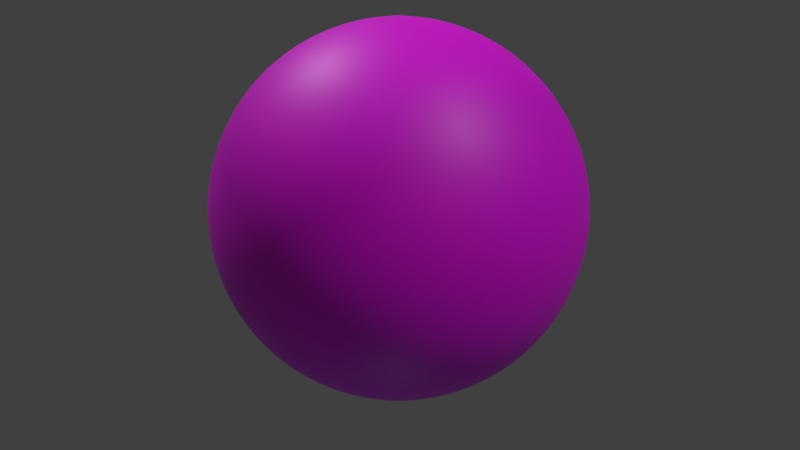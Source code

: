 # Source: planet.blend  (saved by Blender 2.79.0; exported with 4.5.12 LTS)
import bpy
from mathutils import Matrix  # noqa: F401  (used for matrix-valued properties, if any)

bpy.ops.wm.read_factory_settings(use_empty=True)
scene = bpy.context.scene
scene.name = 'Scene'

# ---- collections
col_collection_1 = bpy.data.collections.new('Collection 1'); scene.collection.children.link(col_collection_1)

# ---- images (referenced by path relative to the original .blend; pixels are not part of the script)
import os
ASSET_DIR = os.environ.get("B2B_ASSET_DIR", "")  # directory of the original .blend (textures are referenced by path, not embedded)
HERE = os.path.dirname(os.path.abspath(__file__))  # packed textures are extracted next to this script under _unpacked/

def load_image(name, relpath, width, height, colorspace="sRGB"):
    """Load a texture the original file referenced (path relative to the .blend, or extracted next to this script)."""
    p = next((c for c in (os.path.join(HERE, relpath), os.path.join(ASSET_DIR, relpath)) if relpath and os.path.exists(c)), "")
    if p:
        img = bpy.data.images.load(p, check_existing=True)
        img.name = name
    else:  # same state as the original file: an image datablock whose file is absent (Cycles renders it pink)
        img = bpy.data.images.new(name, width, height)
        img.source = "FILE"
        img.filepath = "//" + (relpath or name)
    img.colorspace_settings.name = colorspace
    return img
img_2k_mercury_jpg = load_image('2k_mercury.jpg', '2k_mercury.jpg', 1024, 1024, 'sRGB')

# ---- materials (node trees are filled in below, after node groups)
mat_planet = bpy.data.materials.new('planet')
mat_planet.alpha_threshold = 0.0
mat_planet.roughness = 0.5
mat_planet.line_color = (0.0, 0.0, 0.0, 1.0)

# ---- material node trees
mat_planet.use_nodes = True; mat_planet.node_tree.nodes.clear()
_N = mat_planet.node_tree.nodes; _L = mat_planet.node_tree.links
n0 = _N.new('ShaderNodeTexCoord'); n0.name = 'Texture Coordinate'; n0.location = (-329, 277)
n1 = _N.new('ShaderNodeTexImage'); n1.name = 'Image Texture'; n1.location = (-92, 293)
n1.width = 140
n1.image = img_2k_mercury_jpg
n1.projection = 'SPHERE'
n2 = _N.new('ShaderNodeOutputMaterial'); n2.name = 'Material Output'; n2.location = (685, 225)
n3 = _N.new('ShaderNodeBsdfPrincipled'); n3.name = 'Principled BSDF'; n3.location = (518, 321)
n3.width = 150
n3.subsurface_method = 'BURLEY'
n3.inputs[3].default_value = 1.45
n3.inputs[9].default_value = (1.0, 1.0, 1.0)
n4 = _N.new('ShaderNodeRGBCurve'); n4.name = 'RGB Curves'; n4.location = (178, 265)
_c = n4.mapping.curves[1]
while len(_c.points) > 2: _c.points.remove(_c.points[-1])
_c.points[0].location = (0.0, 0.0); _c.points[0].handle_type = 'AUTO'
_c.points[1].location = (0.49545, 0.49375); _c.points[1].handle_type = 'AUTO'
_p = _c.points.new(1.0, 1.0); _p.handle_type = 'AUTO'
_c = n4.mapping.curves[3]
while len(_c.points) > 2: _c.points.remove(_c.points[-1])
_c.points[0].location = (0.0, 0.0); _c.points[0].handle_type = 'AUTO'
_c.points[1].location = (0.31364, 0.15625); _c.points[1].handle_type = 'AUTO'
_p = _c.points.new(0.61364, 0.73125); _p.handle_type = 'AUTO'
_p = _c.points.new(1.0, 1.0); _p.handle_type = 'AUTO'
n4.mapping.update()
_L.new(n3.outputs[0], n2.inputs[0])
_L.new(n0.outputs[0], n1.inputs[0])
_L.new(n1.outputs[0], n4.inputs[1])
_L.new(n4.outputs[0], n3.inputs[0])
n2.is_active_output = True

# ---- world
world_world = bpy.data.worlds.new('World'); scene.world = world_world
world_world.color = (0.05088, 0.05088, 0.05088)
world_world.use_sun_shadow = False
world_world.sun_shadow_jitter_overblur = 0.0
world_world.cycles.sampling_method = 'MANUAL'

# ---- cameras
cam_camera = bpy.data.cameras.new('Camera')
cam_camera.clip_end = 100.0
cam_camera.lens = 35.0
cam_camera.sensor_width = 32.0
cam_camera.sensor_height = 18.0
cam_camera.display_size = 2.0
cam_camera.dof.focus_distance = 0.0

# ---- lights
light_sun_002 = bpy.data.lights.new('Sun.002', 'SUN')
light_sun_002.color = (0.05549, 0.3894, 0.7357)
light_sun_002.transmission_factor = 0.0
light_sun_002.angle = 0.1993
light_sun_002.energy = 0.1
light_sun_002.shadow_buffer_clip_start = 0.5
light_sun_002.shadow_soft_size = 0.1
light_sun_002.shadow_cascade_max_distance = 1000.0
light_sun_001 = bpy.data.lights.new('Sun.001', 'SUN')
light_sun_001.transmission_factor = 0.0
light_sun_001.angle = 0.1993
light_sun_001.energy = 1.0
light_sun_001.shadow_buffer_clip_start = 0.5
light_sun_001.shadow_soft_size = 0.1
light_sun_001.shadow_cascade_max_distance = 1000.0
light_sun = bpy.data.lights.new('Sun', 'SUN')
light_sun.transmission_factor = 0.0
light_sun.angle = 0.1993
light_sun.energy = 1.0
light_sun.shadow_buffer_clip_start = 0.5
light_sun.shadow_soft_size = 0.1
light_sun.shadow_cascade_max_distance = 1000.0

# ---- meshes
me_sphere_001 = bpy.data.meshes.new('Sphere.001')
me_sphere_001.from_pydata([(0.0, 0.1951, 0.9808), (0.0, 0.3827, 0.9239), (0.0, 0.5556, 0.8315), (0.0, 0.7071, 0.7071), (0.0, 0.8315, 0.5556), (0.0, 0.9239, 0.3827), (0.0, 0.9808, 0.1951), (0.0, 1.0, 7.55e-08), (0.0, 0.9808, -0.1951), (0.0, 0.5556, -0.8315), (0.03806, 0.1913, 0.9808), (0.07466, 0.3753, 0.9239), (0.1084, 0.5449, 0.8315), (0.1379, 0.6935, 0.7071), (0.1622, 0.8155, 0.5556), (0.1802, 0.9061, 0.3827), (0.1913, 0.9619, 0.1951), (0.1951, 0.9808, 7.55e-08), (0.1913, 0.9619, -0.1951), (0.1802, 0.9061, -0.3827), (0.1622, 0.8155, -0.5556), (0.1379, 0.6935, -0.7071), (0.1084, 0.5449, -0.8315), (0.07466, 0.3753, -0.9239), (0.03806, 0.1913, -0.9808), (0.07466, 0.1802, 0.9808), (0.1464, 0.3536, 0.9239), (0.2126, 0.5133, 0.8315), (0.2706, 0.6533, 0.7071), (0.3182, 0.7682, 0.5556), (0.3536, 0.8536, 0.3827), (0.3753, 0.9061, 0.1951), (0.3827, 0.9239, 7.55e-08), (0.3753, 0.9061, -0.1951), (0.3536, 0.8536, -0.3827), (0.3182, 0.7682, -0.5556), (0.2706, 0.6533, -0.7071), (0.2126, 0.5133, -0.8315), (0.1464, 0.3536, -0.9239), (0.07466, 0.1802, -0.9808), (0.1084, 0.1622, 0.9808), (0.2126, 0.3182, 0.9239), (0.3087, 0.4619, 0.8315), (0.3928, 0.5879, 0.7071), (0.4619, 0.6913, 0.5556), (0.5133, 0.7682, 0.3827), (0.5449, 0.8155, 0.1951), (0.5556, 0.8315, 7.55e-08), (0.5449, 0.8155, -0.1951), (0.5133, 0.7682, -0.3827), (0.4619, 0.6913, -0.5556), (0.3928, 0.5879, -0.7071), (0.3087, 0.4619, -0.8315), (0.2126, 0.3182, -0.9239), (0.1084, 0.1622, -0.9808), (0.1379, 0.1379, 0.9808), (0.2706, 0.2706, 0.9239), (0.3928, 0.3928, 0.8315), (0.5, 0.5, 0.7071), (0.5879, 0.5879, 0.5556), (0.6533, 0.6533, 0.3827), (0.6935, 0.6935, 0.1951), (0.7071, 0.7071, 7.55e-08), (0.6935, 0.6935, -0.1951), (0.6533, 0.6533, -0.3827), (0.5879, 0.5879, -0.5556), (0.5, 0.5, -0.7071), (0.3928, 0.3928, -0.8315), (0.2706, 0.2706, -0.9239), (0.1379, 0.1379, -0.9808), (0.1622, 0.1084, 0.9808), (0.3182, 0.2126, 0.9239), (0.4619, 0.3087, 0.8315), (0.5879, 0.3928, 0.7071), (0.6913, 0.4619, 0.5556), (0.7682, 0.5133, 0.3827), (0.8155, 0.5449, 0.1951), (0.8315, 0.5556, 7.55e-08), (0.8155, 0.5449, -0.1951), (0.7682, 0.5133, -0.3827), (0.6913, 0.4619, -0.5556), (0.5879, 0.3928, -0.7071), (0.4619, 0.3087, -0.8315), (0.3182, 0.2126, -0.9239), (0.1622, 0.1084, -0.9808), (0.1802, 0.07466, 0.9808), (0.3536, 0.1464, 0.9239), (0.5133, 0.2126, 0.8315), (0.6533, 0.2706, 0.7071), (0.7682, 0.3182, 0.5556), (0.8536, 0.3536, 0.3827), (0.9061, 0.3753, 0.1951), (0.9239, 0.3827, 7.55e-08), (0.9061, 0.3753, -0.1951), (0.8536, 0.3536, -0.3827), (0.7682, 0.3182, -0.5556), (0.6533, 0.2706, -0.7071), (0.5133, 0.2126, -0.8315), (0.3536, 0.1464, -0.9239), (0.1802, 0.07466, -0.9808), (0.1913, 0.03806, 0.9808), (0.3753, 0.07466, 0.9239), (0.5449, 0.1084, 0.8315), (0.6935, 0.1379, 0.7071), (0.8155, 0.1622, 0.5556), (0.9061, 0.1802, 0.3827), (0.9619, 0.1913, 0.1951), (0.9808, 0.1951, 7.55e-08), (0.9619, 0.1913, -0.1951), (0.9061, 0.1802, -0.3827), (0.8155, 0.1622, -0.5556), (0.6935, 0.1379, -0.7071), (0.5449, 0.1084, -0.8315), (0.3753, 0.07466, -0.9239), (0.1913, 0.03806, -0.9808), (0.1951, -3.266e-07, 0.9808), (0.3827, -3.192e-07, 0.9239), (0.5556, -3.117e-07, 0.8315), (0.7071, -3.192e-07, 0.7071), (0.8315, -3.341e-07, 0.5556), (0.9239, -2.745e-07, 0.3827), (0.9808, -3.937e-07, 0.1951), (1.0, -3.788e-07, 7.55e-08), (0.9808, -3.937e-07, -0.1951), (0.9239, -2.298e-07, -0.3827), (0.8315, -3.341e-07, -0.5556), (0.7071, -3.192e-07, -0.7071), (0.5556, -3.415e-07, -0.8315), (0.3827, -3.043e-07, -0.9239), (0.1951, -3.08e-07, -0.9808), (0.1913, -0.03806, 0.9808), (0.3753, -0.07466, 0.9239), (0.5449, -0.1084, 0.8315), (0.6935, -0.138, 0.7071), (0.8155, -0.1622, 0.5556), (0.9061, -0.1802, 0.3827), (0.9619, -0.1913, 0.1951), (0.9808, -0.1951, 7.55e-08), (0.9619, -0.1913, -0.1951), (0.9061, -0.1802, -0.3827), (0.8155, -0.1622, -0.5556), (0.6935, -0.138, -0.7071), (0.5449, -0.1084, -0.8315), (0.3753, -0.07466, -0.9239), (0.1913, -0.03806, -0.9808), (0.1802, -0.07466, 0.9808), (0.3536, -0.1464, 0.9239), (0.5133, -0.2126, 0.8315), (0.6533, -0.2706, 0.7071), (0.7682, -0.3182, 0.5556), (0.8536, -0.3536, 0.3827), (0.9061, -0.3753, 0.1951), (0.9239, -0.3827, 7.55e-08), (0.9061, -0.3753, -0.1951), (0.8536, -0.3536, -0.3827), (0.7682, -0.3182, -0.5556), (0.6533, -0.2706, -0.7071), (0.5133, -0.2126, -0.8315), (0.3536, -0.1464, -0.9239), (0.1802, -0.07466, -0.9808), (0.1622, -0.1084, 0.9808), (0.3182, -0.2126, 0.9239), (0.4619, -0.3087, 0.8315), (0.5879, -0.3928, 0.7071), (0.6913, -0.4619, 0.5556), (0.7682, -0.5133, 0.3827), (0.8155, -0.5449, 0.1951), (0.8315, -0.5556, 7.55e-08), (0.8155, -0.5449, -0.1951), (0.7682, -0.5133, -0.3827), (0.6913, -0.4619, -0.5556), (0.5879, -0.3928, -0.7071), (0.4619, -0.3087, -0.8315), (0.3182, -0.2126, -0.9239), (0.1622, -0.1084, -0.9808), (0.1379, -0.138, 0.9808), (0.2706, -0.2706, 0.9239), (0.3928, -0.3928, 0.8315), (0.5, -0.5, 0.7071), (0.5879, -0.5879, 0.5556), (0.6533, -0.6533, 0.3827), (0.6935, -0.6935, 0.1951), (0.7071, -0.7071, 7.55e-08), (0.6935, -0.6935, -0.1951), (0.6533, -0.6533, -0.3827), (0.5879, -0.5879, -0.5556), (0.5, -0.5, -0.7071), (0.3928, -0.3928, -0.8315), (0.2706, -0.2706, -0.9239), (0.1379, -0.138, -0.9808), (0.1084, -0.1622, 0.9808), (0.2126, -0.3182, 0.9239), (0.3087, -0.4619, 0.8315), (0.3928, -0.5879, 0.7071), (0.4619, -0.6913, 0.5556), (0.5133, -0.7682, 0.3827), (0.5449, -0.8155, 0.1951), (0.5556, -0.8315, 7.55e-08), (0.5449, -0.8155, -0.1951), (0.5133, -0.7682, -0.3827), (0.4619, -0.6913, -0.5556), (0.3928, -0.5879, -0.7071), (0.3087, -0.4619, -0.8315), (0.2126, -0.3182, -0.9239), (0.1084, -0.1622, -0.9808), (0.0, -3.258e-07, -1.0), (0.07466, -0.1802, 0.9808), (0.1464, -0.3536, 0.9239), (0.2126, -0.5133, 0.8315), (0.2706, -0.6533, 0.7071), (0.3182, -0.7682, 0.5556), (0.3536, -0.8536, 0.3827), (0.3753, -0.9061, 0.1951), (0.3827, -0.9239, 7.55e-08), (0.3753, -0.9061, -0.1951), (0.3536, -0.8536, -0.3827), (0.3182, -0.7682, -0.5556), (0.2706, -0.6533, -0.7071), (0.2126, -0.5133, -0.8315), (0.1464, -0.3536, -0.9239), (0.07466, -0.1802, -0.9808), (0.03806, -0.1913, 0.9808), (0.07466, -0.3753, 0.9239), (0.1084, -0.5449, 0.8315), (0.1379, -0.6935, 0.7071), (0.1622, -0.8155, 0.5556), (0.1802, -0.9061, 0.3827), (0.1913, -0.9619, 0.1951), (0.1951, -0.9808, 7.55e-08), (0.1913, -0.9619, -0.1951), (0.1802, -0.9061, -0.3827), (0.1622, -0.8155, -0.5556), (0.1379, -0.6935, -0.7071), (0.1084, -0.5449, -0.8315), (0.07466, -0.3753, -0.9239), (0.03806, -0.1913, -0.9808), (-7.212e-09, -0.1951, 0.9808), (4.122e-08, -0.3827, 0.9239), (2.632e-08, -0.5556, 0.8315), (-2.584e-08, -0.7071, 0.7071), (-8.544e-08, -0.8315, 0.5556), (6.357e-08, -0.9239, 0.3827), (-8.544e-08, -0.9808, 0.1951), (-1.003e-07, -1.0, 7.55e-08), (-8.544e-08, -0.9808, -0.1951), (6.357e-08, -0.9239, -0.3827), (-8.544e-08, -0.8315, -0.5556), (-2.584e-08, -0.7071, -0.7071), (-1.094e-08, -0.5556, -0.8315), (3.964e-09, -0.3827, -0.9239), (3.964e-09, -0.1951, -0.9808), (-0.03806, -0.1913, 0.9808), (-0.07466, -0.3753, 0.9239), (-0.1084, -0.5449, 0.8315), (-0.1379, -0.6935, 0.7071), (-0.1622, -0.8155, 0.5556), (-0.1802, -0.9061, 0.3827), (-0.1913, -0.9619, 0.1951), (-0.1951, -0.9808, 7.55e-08), (-0.1913, -0.9619, -0.1951), (-0.1802, -0.9061, -0.3827), (-0.1622, -0.8155, -0.5556), (-0.1379, -0.6935, -0.7071), (-0.1084, -0.5449, -0.8315), (-0.07466, -0.3753, -0.9239), (-0.03806, -0.1913, -0.9808), (-0.07466, -0.1802, 0.9808), (-0.1464, -0.3536, 0.9239), (-0.2126, -0.5133, 0.8315), (-0.2706, -0.6533, 0.7071), (-0.3182, -0.7682, 0.5556), (-0.3536, -0.8536, 0.3827), (-0.3753, -0.9061, 0.1951), (-0.3827, -0.9239, 7.55e-08), (-0.3753, -0.9061, -0.1951), (-0.3536, -0.8536, -0.3827), (-0.3182, -0.7682, -0.5556), (-0.2706, -0.6533, -0.7071), (-0.2126, -0.5133, -0.8315), (-0.1464, -0.3536, -0.9239), (-0.07466, -0.1802, -0.9808), (-0.1084, -0.1622, 0.9808), (-0.2126, -0.3182, 0.9239), (-0.3087, -0.4619, 0.8315), (-0.3928, -0.5879, 0.7071), (-0.4619, -0.6913, 0.5556), (-0.5133, -0.7682, 0.3827), (-0.5449, -0.8155, 0.1951), (-0.5556, -0.8315, 7.55e-08), (-0.5449, -0.8155, -0.1951), (-0.5133, -0.7682, -0.3827), (-0.4619, -0.6913, -0.5556), (-0.3928, -0.5879, -0.7071), (-0.3087, -0.4619, -0.8315), (-0.2126, -0.3182, -0.9239), (-0.1084, -0.1622, -0.9808), (-2.304e-07, -5.562e-07, 1.0), (-0.1379, -0.138, 0.9808), (-0.2706, -0.2706, 0.9239), (-0.3928, -0.3928, 0.8315), (-0.5, -0.5, 0.7071), (-0.5879, -0.5879, 0.5556), (-0.6533, -0.6533, 0.3827), (-0.6935, -0.6935, 0.1951), (-0.7071, -0.7071, 7.55e-08), (-0.6935, -0.6935, -0.1951), (-0.6533, -0.6533, -0.3827), (-0.5879, -0.5879, -0.5556), (-0.5, -0.5, -0.7071), (-0.3928, -0.3928, -0.8315), (-0.2706, -0.2706, -0.9239), (-0.1379, -0.1379, -0.9808), (-0.1622, -0.1084, 0.9808), (-0.3182, -0.2126, 0.9239), (-0.4619, -0.3087, 0.8315), (-0.5879, -0.3928, 0.7071), (-0.6913, -0.4619, 0.5556), (-0.7682, -0.5133, 0.3827), (-0.8155, -0.5449, 0.1951), (-0.8315, -0.5556, 7.55e-08), (-0.8155, -0.5449, -0.1951), (-0.7682, -0.5133, -0.3827), (-0.6913, -0.4619, -0.5556), (-0.5879, -0.3928, -0.7071), (-0.4619, -0.3087, -0.8315), (-0.3182, -0.2126, -0.9239), (-0.1622, -0.1084, -0.9808), (-0.1802, -0.07466, 0.9808), (-0.3536, -0.1464, 0.9239), (-0.5133, -0.2126, 0.8315), (-0.6533, -0.2706, 0.7071), (-0.7682, -0.3182, 0.5556), (-0.8536, -0.3536, 0.3827), (-0.9061, -0.3753, 0.1951), (-0.9239, -0.3827, 7.55e-08), (-0.9061, -0.3753, -0.1951), (-0.8536, -0.3536, -0.3827), (-0.7682, -0.3182, -0.5556), (-0.6533, -0.2706, -0.7071), (-0.5133, -0.2126, -0.8315), (-0.3536, -0.1464, -0.9239), (-0.1802, -0.07466, -0.9808), (-0.1913, -0.03806, 0.9808), (-0.3753, -0.07466, 0.9239), (-0.5449, -0.1084, 0.8315), (-0.6935, -0.1379, 0.7071), (-0.8155, -0.1622, 0.5556), (-0.9061, -0.1802, 0.3827), (-0.9619, -0.1913, 0.1951), (-0.9808, -0.1951, 7.55e-08), (-0.9619, -0.1913, -0.1951), (-0.9061, -0.1802, -0.3827), (-0.8155, -0.1622, -0.5556), (-0.6935, -0.1379, -0.7071), (-0.5449, -0.1084, -0.8315), (-0.3753, -0.07466, -0.9239), (-0.1913, -0.03806, -0.9808), (-0.1951, -3.117e-07, 0.9808), (-0.3827, -2.819e-07, 0.9239), (-0.5556, -2.819e-07, 0.8315), (-0.7071, -1.851e-07, 0.7071), (-0.8315, -1.404e-07, 0.5556), (-0.9239, -3.192e-07, 0.3827), (-0.9808, -9.567e-08, 0.1951), (-1.0, -1.404e-07, 7.55e-08), (-0.9808, -9.567e-08, -0.1951), (-0.9239, -3.192e-07, -0.3827), (-0.8315, -1.404e-07, -0.5556), (-0.7071, -1.851e-07, -0.7071), (-0.5556, -2.596e-07, -0.8315), (-0.3827, -2.521e-07, -0.9239), (-0.1951, -3.155e-07, -0.9808), (-0.1913, 0.03806, 0.9808), (-0.3753, 0.07466, 0.9239), (-0.5449, 0.1084, 0.8315), (-0.6935, 0.1379, 0.7071), (-0.8155, 0.1622, 0.5556), (-0.9061, 0.1802, 0.3827), (-0.9619, 0.1913, 0.1951), (-0.9808, 0.1951, 7.55e-08), (-0.9619, 0.1913, -0.1951), (-0.9061, 0.1802, -0.3827), (-0.8155, 0.1622, -0.5556), (-0.6935, 0.1379, -0.7071), (-0.5449, 0.1084, -0.8315), (-0.3753, 0.07466, -0.9239), (-0.1913, 0.03806, -0.9808), (-0.1802, 0.07466, 0.9808), (-0.3536, 0.1464, 0.9239), (-0.5133, 0.2126, 0.8315), (-0.6533, 0.2706, 0.7071), (-0.7682, 0.3182, 0.5556), (-0.8536, 0.3536, 0.3827), (-0.9061, 0.3753, 0.1951), (-0.9239, 0.3827, 7.55e-08), (-0.9061, 0.3753, -0.1951), (-0.8536, 0.3536, -0.3827), (-0.7682, 0.3182, -0.5556), (-0.6533, 0.2706, -0.7071), (-0.5133, 0.2126, -0.8315), (-0.3536, 0.1464, -0.9239), (-0.1802, 0.07466, -0.9808), (-0.1622, 0.1084, 0.9808), (-0.3182, 0.2126, 0.9239), (-0.4619, 0.3087, 0.8315), (-0.5879, 0.3928, 0.7071), (-0.6913, 0.4619, 0.5556), (-0.7682, 0.5133, 0.3827), (-0.8155, 0.5449, 0.1951), (-0.8315, 0.5556, 7.55e-08), (-0.8155, 0.5449, -0.1951), (-0.7682, 0.5133, -0.3827), (-0.6913, 0.4619, -0.5556), (-0.5879, 0.3928, -0.7071), (-0.4619, 0.3087, -0.8315), (-0.3182, 0.2126, -0.9239), (-0.1622, 0.1084, -0.9808), (-0.1379, 0.1379, 0.9808), (-0.2706, 0.2706, 0.9239), (-0.3928, 0.3928, 0.8315), (-0.5, 0.5, 0.7071), (-0.5879, 0.5879, 0.5556), (-0.6533, 0.6533, 0.3827), (-0.6935, 0.6935, 0.1951), (-0.7071, 0.7071, 7.55e-08), (-0.6935, 0.6935, -0.1951), (-0.6533, 0.6533, -0.3827), (-0.5879, 0.5879, -0.5556), (-0.5, 0.5, -0.7071), (-0.3928, 0.3928, -0.8315), (-0.2706, 0.2706, -0.9239), (-0.1379, 0.1379, -0.9808), (-0.1084, 0.1622, 0.9808), (-0.2126, 0.3182, 0.9239), (-0.3087, 0.4619, 0.8315), (-0.3928, 0.5879, 0.7071), (-0.4619, 0.6913, 0.5556), (-0.5133, 0.7682, 0.3827), (-0.5449, 0.8155, 0.1951), (-0.5556, 0.8315, 7.55e-08), (-0.5449, 0.8155, -0.1951), (-0.5133, 0.7682, -0.3827), (-0.4619, 0.6913, -0.5556), (-0.3928, 0.5879, -0.7071), (-0.3087, 0.4619, -0.8315), (-0.2126, 0.3182, -0.9239), (-0.1084, 0.1622, -0.9808), (-0.07466, 0.1802, 0.9808), (-0.1464, 0.3536, 0.9239), (-0.2126, 0.5133, 0.8315), (-0.2706, 0.6533, 0.7071), (-0.3182, 0.7682, 0.5556), (-0.3536, 0.8536, 0.3827), (-0.3753, 0.9061, 0.1951), (-0.3827, 0.9239, 7.55e-08), (-0.3753, 0.9061, -0.1951), (-0.3536, 0.8536, -0.3827), (-0.3182, 0.7682, -0.5556), (-0.2706, 0.6533, -0.7071), (-0.2126, 0.5133, -0.8315), (-0.1464, 0.3536, -0.9239), (-0.07466, 0.1802, -0.9808), (-0.03806, 0.1913, 0.9808), (-0.07466, 0.3753, 0.9239), (-0.1084, 0.5449, 0.8315), (-0.1379, 0.6935, 0.7071), (-0.1622, 0.8155, 0.5556), (-0.1802, 0.9061, 0.3827), (-0.1913, 0.9619, 0.1951), (-0.1951, 0.9808, 7.55e-08), (-0.1913, 0.9619, -0.1951), (-0.1802, 0.9061, -0.3827), (-0.1622, 0.8155, -0.5556), (-0.1379, 0.6935, -0.7071), (-0.1084, 0.5449, -0.8315), (-0.07466, 0.3753, -0.9239), (-0.03806, 0.1913, -0.9808), (6.357e-08, 0.9239, -0.3827), (2.722e-07, 0.8315, -0.5556), (1.53e-07, 0.7071, -0.7071), (7.847e-08, 0.3827, -0.9239), (1.514e-08, 0.1951, -0.9808)], [], [(3, 2, 12, 13), (479, 478, 20, 21), (4, 3, 13, 14), (9, 479, 21, 22), (5, 4, 14, 15), (480, 9, 22, 23), (6, 5, 15, 16), (481, 480, 23, 24), (7, 6, 16, 17), (0, 296, 10), (205, 481, 24), (8, 7, 17, 18), (1, 0, 10, 11), (477, 8, 18, 19), (2, 1, 11, 12), (478, 477, 19, 20), (19, 18, 33, 34), (12, 11, 26, 27), (20, 19, 34, 35), (13, 12, 27, 28), (21, 20, 35, 36), (14, 13, 28, 29), (22, 21, 36, 37), (15, 14, 29, 30), (23, 22, 37, 38), (16, 15, 30, 31), (24, 23, 38, 39), (17, 16, 31, 32), (10, 296, 25), (205, 24, 39), (18, 17, 32, 33), (11, 10, 25, 26), (38, 37, 52, 53), (31, 30, 45, 46), (39, 38, 53, 54), (32, 31, 46, 47), (25, 296, 40), (205, 39, 54), (33, 32, 47, 48), (26, 25, 40, 41), (34, 33, 48, 49), (27, 26, 41, 42), (35, 34, 49, 50), (28, 27, 42, 43), (36, 35, 50, 51), (29, 28, 43, 44), (37, 36, 51, 52), (30, 29, 44, 45), (50, 49, 64, 65), (43, 42, 57, 58), (51, 50, 65, 66), (44, 43, 58, 59), (52, 51, 66, 67), (45, 44, 59, 60), (53, 52, 67, 68), (46, 45, 60, 61), (54, 53, 68, 69), (47, 46, 61, 62), (40, 296, 55), (205, 54, 69), (48, 47, 62, 63), (41, 40, 55, 56), (49, 48, 63, 64), (42, 41, 56, 57), (69, 68, 83, 84), (62, 61, 76, 77), (55, 296, 70), (205, 69, 84), (63, 62, 77, 78), (56, 55, 70, 71), (64, 63, 78, 79), (57, 56, 71, 72), (65, 64, 79, 80), (58, 57, 72, 73), (66, 65, 80, 81), (59, 58, 73, 74), (67, 66, 81, 82), (60, 59, 74, 75), (68, 67, 82, 83), (61, 60, 75, 76), (73, 72, 87, 88), (81, 80, 95, 96), (74, 73, 88, 89), (82, 81, 96, 97), (75, 74, 89, 90), (83, 82, 97, 98), (76, 75, 90, 91), (84, 83, 98, 99), (77, 76, 91, 92), (70, 296, 85), (205, 84, 99), (78, 77, 92, 93), (71, 70, 85, 86), (79, 78, 93, 94), (72, 71, 86, 87), (80, 79, 94, 95), (92, 91, 106, 107), (85, 296, 100), (205, 99, 114), (93, 92, 107, 108), (86, 85, 100, 101), (94, 93, 108, 109), (87, 86, 101, 102), (95, 94, 109, 110), (88, 87, 102, 103), (96, 95, 110, 111), (89, 88, 103, 104), (97, 96, 111, 112), (90, 89, 104, 105), (98, 97, 112, 113), (91, 90, 105, 106), (99, 98, 113, 114), (111, 110, 125, 126), (104, 103, 118, 119), (112, 111, 126, 127), (105, 104, 119, 120), (113, 112, 127, 128), (106, 105, 120, 121), (114, 113, 128, 129), (107, 106, 121, 122), (100, 296, 115), (205, 114, 129), (108, 107, 122, 123), (101, 100, 115, 116), (109, 108, 123, 124), (102, 101, 116, 117), (110, 109, 124, 125), (103, 102, 117, 118), (115, 296, 130), (205, 129, 144), (123, 122, 137, 138), (116, 115, 130, 131), (124, 123, 138, 139), (117, 116, 131, 132), (125, 124, 139, 140), (118, 117, 132, 133), (126, 125, 140, 141), (119, 118, 133, 134), (127, 126, 141, 142), (120, 119, 134, 135), (128, 127, 142, 143), (121, 120, 135, 136), (129, 128, 143, 144), (122, 121, 136, 137), (134, 133, 148, 149), (142, 141, 156, 157), (135, 134, 149, 150), (143, 142, 157, 158), (136, 135, 150, 151), (144, 143, 158, 159), (137, 136, 151, 152), (130, 296, 145), (205, 144, 159), (138, 137, 152, 153), (131, 130, 145, 146), (139, 138, 153, 154), (132, 131, 146, 147), (140, 139, 154, 155), (133, 132, 147, 148), (141, 140, 155, 156), (153, 152, 167, 168), (146, 145, 160, 161), (154, 153, 168, 169), (147, 146, 161, 162), (155, 154, 169, 170), (148, 147, 162, 163), (156, 155, 170, 171), (149, 148, 163, 164), (157, 156, 171, 172), (150, 149, 164, 165), (158, 157, 172, 173), (151, 150, 165, 166), (159, 158, 173, 174), (152, 151, 166, 167), (145, 296, 160), (205, 159, 174), (172, 171, 186, 187), (165, 164, 179, 180), (173, 172, 187, 188), (166, 165, 180, 181), (174, 173, 188, 189), (167, 166, 181, 182), (160, 296, 175), (205, 174, 189), (168, 167, 182, 183), (161, 160, 175, 176), (169, 168, 183, 184), (162, 161, 176, 177), (170, 169, 184, 185), (163, 162, 177, 178), (171, 170, 185, 186), (164, 163, 178, 179), (184, 183, 198, 199), (177, 176, 191, 192), (185, 184, 199, 200), (178, 177, 192, 193), (186, 185, 200, 201), (179, 178, 193, 194), (187, 186, 201, 202), (180, 179, 194, 195), (188, 187, 202, 203), (181, 180, 195, 196), (189, 188, 203, 204), (182, 181, 196, 197), (175, 296, 190), (205, 189, 204), (183, 182, 197, 198), (176, 175, 190, 191), (203, 202, 218, 219), (196, 195, 211, 212), (204, 203, 219, 220), (197, 196, 212, 213), (190, 296, 206), (205, 204, 220), (198, 197, 213, 214), (191, 190, 206, 207), (199, 198, 214, 215), (192, 191, 207, 208), (200, 199, 215, 216), (193, 192, 208, 209), (201, 200, 216, 217), (194, 193, 209, 210), (202, 201, 217, 218), (195, 194, 210, 211), (208, 207, 222, 223), (216, 215, 230, 231), (209, 208, 223, 224), (217, 216, 231, 232), (210, 209, 224, 225), (218, 217, 232, 233), (211, 210, 225, 226), (219, 218, 233, 234), (212, 211, 226, 227), (220, 219, 234, 235), (213, 212, 227, 228), (206, 296, 221), (205, 220, 235), (214, 213, 228, 229), (207, 206, 221, 222), (215, 214, 229, 230), (227, 226, 241, 242), (235, 234, 249, 250), (228, 227, 242, 243), (221, 296, 236), (205, 235, 250), (229, 228, 243, 244), (222, 221, 236, 237), (230, 229, 244, 245), (223, 222, 237, 238), (231, 230, 245, 246), (224, 223, 238, 239), (232, 231, 246, 247), (225, 224, 239, 240), (233, 232, 247, 248), (226, 225, 240, 241), (234, 233, 248, 249), (246, 245, 260, 261), (239, 238, 253, 254), (247, 246, 261, 262), (240, 239, 254, 255), (248, 247, 262, 263), (241, 240, 255, 256), (249, 248, 263, 264), (242, 241, 256, 257), (250, 249, 264, 265), (243, 242, 257, 258), (236, 296, 251), (205, 250, 265), (244, 243, 258, 259), (237, 236, 251, 252), (245, 244, 259, 260), (238, 237, 252, 253), (265, 264, 279, 280), (258, 257, 272, 273), (251, 296, 266), (205, 265, 280), (259, 258, 273, 274), (252, 251, 266, 267), (260, 259, 274, 275), (253, 252, 267, 268), (261, 260, 275, 276), (254, 253, 268, 269), (262, 261, 276, 277), (255, 254, 269, 270), (263, 262, 277, 278), (256, 255, 270, 271), (264, 263, 278, 279), (257, 256, 271, 272), (269, 268, 283, 284), (277, 276, 291, 292), (270, 269, 284, 285), (278, 277, 292, 293), (271, 270, 285, 286), (279, 278, 293, 294), (272, 271, 286, 287), (280, 279, 294, 295), (273, 272, 287, 288), (266, 296, 281), (205, 280, 295), (274, 273, 288, 289), (267, 266, 281, 282), (275, 274, 289, 290), (268, 267, 282, 283), (276, 275, 290, 291), (288, 287, 303, 304), (281, 296, 297), (205, 295, 311), (289, 288, 304, 305), (282, 281, 297, 298), (290, 289, 305, 306), (283, 282, 298, 299), (291, 290, 306, 307), (284, 283, 299, 300), (292, 291, 307, 308), (285, 284, 300, 301), (293, 292, 308, 309), (286, 285, 301, 302), (294, 293, 309, 310), (287, 286, 302, 303), (295, 294, 310, 311), (308, 307, 322, 323), (301, 300, 315, 316), (309, 308, 323, 324), (302, 301, 316, 317), (310, 309, 324, 325), (303, 302, 317, 318), (311, 310, 325, 326), (304, 303, 318, 319), (297, 296, 312), (205, 311, 326), (305, 304, 319, 320), (298, 297, 312, 313), (306, 305, 320, 321), (299, 298, 313, 314), (307, 306, 321, 322), (300, 299, 314, 315), (205, 326, 341), (320, 319, 334, 335), (313, 312, 327, 328), (321, 320, 335, 336), (314, 313, 328, 329), (322, 321, 336, 337), (315, 314, 329, 330), (323, 322, 337, 338), (316, 315, 330, 331), (324, 323, 338, 339), (317, 316, 331, 332), (325, 324, 339, 340), (318, 317, 332, 333), (326, 325, 340, 341), (319, 318, 333, 334), (312, 296, 327), (339, 338, 353, 354), (332, 331, 346, 347), (340, 339, 354, 355), (333, 332, 347, 348), (341, 340, 355, 356), (334, 333, 348, 349), (327, 296, 342), (205, 341, 356), (335, 334, 349, 350), (328, 327, 342, 343), (336, 335, 350, 351), (329, 328, 343, 344), (337, 336, 351, 352), (330, 329, 344, 345), (338, 337, 352, 353), (331, 330, 345, 346), (343, 342, 357, 358), (351, 350, 365, 366), (344, 343, 358, 359), (352, 351, 366, 367), (345, 344, 359, 360), (353, 352, 367, 368), (346, 345, 360, 361), (354, 353, 368, 369), (347, 346, 361, 362), (355, 354, 369, 370), (348, 347, 362, 363), (356, 355, 370, 371), (349, 348, 363, 364), (342, 296, 357), (205, 356, 371), (350, 349, 364, 365), (362, 361, 376, 377), (370, 369, 384, 385), (363, 362, 377, 378), (371, 370, 385, 386), (364, 363, 378, 379), (357, 296, 372), (205, 371, 386), (365, 364, 379, 380), (358, 357, 372, 373), (366, 365, 380, 381), (359, 358, 373, 374), (367, 366, 381, 382), (360, 359, 374, 375), (368, 367, 382, 383), (361, 360, 375, 376), (369, 368, 383, 384), (381, 380, 395, 396), (374, 373, 388, 389), (382, 381, 396, 397), (375, 374, 389, 390), (383, 382, 397, 398), (376, 375, 390, 391), (384, 383, 398, 399), (377, 376, 391, 392), (385, 384, 399, 400), (378, 377, 392, 393), (386, 385, 400, 401), (379, 378, 393, 394), (372, 296, 387), (205, 386, 401), (380, 379, 394, 395), (373, 372, 387, 388), (400, 399, 414, 415), (393, 392, 407, 408), (401, 400, 415, 416), (394, 393, 408, 409), (387, 296, 402), (205, 401, 416), (395, 394, 409, 410), (388, 387, 402, 403), (396, 395, 410, 411), (389, 388, 403, 404), (397, 396, 411, 412), (390, 389, 404, 405), (398, 397, 412, 413), (391, 390, 405, 406), (399, 398, 413, 414), (392, 391, 406, 407), (404, 403, 418, 419), (412, 411, 426, 427), (405, 404, 419, 420), (413, 412, 427, 428), (406, 405, 420, 421), (414, 413, 428, 429), (407, 406, 421, 422), (415, 414, 429, 430), (408, 407, 422, 423), (416, 415, 430, 431), (409, 408, 423, 424), (402, 296, 417), (205, 416, 431), (410, 409, 424, 425), (403, 402, 417, 418), (411, 410, 425, 426), (423, 422, 437, 438), (431, 430, 445, 446), (424, 423, 438, 439), (417, 296, 432), (205, 431, 446), (425, 424, 439, 440), (418, 417, 432, 433), (426, 425, 440, 441), (419, 418, 433, 434), (427, 426, 441, 442), (420, 419, 434, 435), (428, 427, 442, 443), (421, 420, 435, 436), (429, 428, 443, 444), (422, 421, 436, 437), (430, 429, 444, 445), (442, 441, 456, 457), (435, 434, 449, 450), (443, 442, 457, 458), (436, 435, 450, 451), (444, 443, 458, 459), (437, 436, 451, 452), (445, 444, 459, 460), (438, 437, 452, 453), (446, 445, 460, 461), (439, 438, 453, 454), (432, 296, 447), (205, 446, 461), (440, 439, 454, 455), (433, 432, 447, 448), (441, 440, 455, 456), (434, 433, 448, 449), (461, 460, 475, 476), (454, 453, 468, 469), (447, 296, 462), (205, 461, 476), (455, 454, 469, 470), (448, 447, 462, 463), (456, 455, 470, 471), (449, 448, 463, 464), (457, 456, 471, 472), (450, 449, 464, 465), (458, 457, 472, 473), (451, 450, 465, 466), (459, 458, 473, 474), (452, 451, 466, 467), (460, 459, 474, 475), (453, 452, 467, 468), (473, 472, 478, 479), (466, 465, 3, 4), (474, 473, 479, 9), (467, 466, 4, 5), (475, 474, 9, 480), (468, 467, 5, 6), (476, 475, 480, 481), (469, 468, 6, 7), (462, 296, 0), (205, 476, 481), (470, 469, 7, 8), (463, 462, 0, 1), (471, 470, 8, 477), (464, 463, 1, 2), (472, 471, 477, 478), (465, 464, 2, 3)])
me_sphere_001.polygons.foreach_set('use_smooth', [True] * 512)
_uv = me_sphere_001.uv_layers.new(name='UVMap')
_uv.uv.foreach_set('vector', [0.8593, 0.9623, 0.4605, 0.9377, 0.5077, 0.9465, 0.6975, 0.9884, 0.7586, 0.4886, 0.7604, 0.5507, 0.7473, 0.5531, 0.7476, 0.4906, 0.7943, 0.9179, 0.8593, 0.9623, 0.6975, 0.9884, 0.7401, 0.9278, 0.7568, 0.4265, 0.7586, 0.4886, 0.7476, 0.4906, 0.748, 0.4281, 0.7782, 0.8591, 0.7943, 0.9179, 0.7401, 0.9278, 0.7437, 0.8654, 0.7549, 0.3644, 0.7568, 0.4265, 0.748, 0.4281, 0.7483, 0.3656, 0.7713, 0.7982, 0.7782, 0.8591, 0.7437, 0.8654, 0.7452, 0.803, 0.7525, 0.3025, 0.7549, 0.3644, 0.7483, 0.3656, 0.7488, 0.3031, 0.7673, 0.7366, 0.7713, 0.7982, 0.7452, 0.803, 0.7459, 0.7405, 0.4946, 0.8207, 0.4994, 0.7593, 0.5003, 0.8218, 0.7494, 0.2407, 0.7525, 0.3025, 0.7488, 0.3031, 0.7645, 0.6747, 0.7673, 0.7366, 0.7459, 0.7405, 0.7465, 0.678, 0.4856, 0.8812, 0.4946, 0.8207, 0.5003, 0.8218, 0.5021, 0.8842, 0.7623, 0.6127, 0.7645, 0.6747, 0.7465, 0.678, 0.7469, 0.6156, 0.4605, 0.9377, 0.4856, 0.8812, 0.5021, 0.8842, 0.5077, 0.9465, 0.7604, 0.5507, 0.7623, 0.6127, 0.7469, 0.6156, 0.7473, 0.5531, 0.7469, 0.6156, 0.7465, 0.678, 0.7286, 0.6717, 0.7316, 0.6101, 0.5077, 0.9465, 0.5021, 0.8842, 0.518, 0.8784, 0.5485, 0.9305, 0.7473, 0.5531, 0.7469, 0.6156, 0.7316, 0.6101, 0.7342, 0.5484, 0.6975, 0.9884, 0.5077, 0.9465, 0.5485, 0.9305, 0.6323, 0.9487, 0.7476, 0.4906, 0.7473, 0.5531, 0.7342, 0.5484, 0.7366, 0.4867, 0.7401, 0.9278, 0.6975, 0.9884, 0.6323, 0.9487, 0.691, 0.9096, 0.748, 0.4281, 0.7476, 0.4906, 0.7366, 0.4867, 0.7391, 0.4249, 0.7437, 0.8654, 0.7401, 0.9278, 0.691, 0.9096, 0.7105, 0.8535, 0.7483, 0.3656, 0.748, 0.4281, 0.7391, 0.4249, 0.7418, 0.3633, 0.7452, 0.803, 0.7437, 0.8654, 0.7105, 0.8535, 0.7195, 0.7938, 0.7488, 0.3031, 0.7483, 0.3656, 0.7418, 0.3633, 0.7451, 0.3018, 0.7459, 0.7405, 0.7452, 0.803, 0.7195, 0.7938, 0.7248, 0.733, 0.5003, 0.8218, 0.4994, 0.7593, 0.5059, 0.8198, 0.7494, 0.2407, 0.7488, 0.3031, 0.7451, 0.3018, 0.7465, 0.678, 0.7459, 0.7405, 0.7248, 0.733, 0.7286, 0.6717, 0.5021, 0.8842, 0.5003, 0.8218, 0.5059, 0.8198, 0.518, 0.8784, 0.7418, 0.3633, 0.7391, 0.4249, 0.7304, 0.4171, 0.7354, 0.3575, 0.7195, 0.7938, 0.7105, 0.8535, 0.6836, 0.8271, 0.6966, 0.7725, 0.7451, 0.3018, 0.7418, 0.3633, 0.7354, 0.3575, 0.7414, 0.2985, 0.7248, 0.733, 0.7195, 0.7938, 0.6966, 0.7725, 0.7052, 0.715, 0.5059, 0.8198, 0.4994, 0.7593, 0.511, 0.8148, 0.7494, 0.2407, 0.7451, 0.3018, 0.7414, 0.2985, 0.7286, 0.6717, 0.7248, 0.733, 0.7052, 0.715, 0.7116, 0.6562, 0.518, 0.8784, 0.5059, 0.8198, 0.511, 0.8148, 0.5306, 0.865, 0.7316, 0.6101, 0.7286, 0.6717, 0.7116, 0.6562, 0.7168, 0.5967, 0.5485, 0.9305, 0.518, 0.8784, 0.5306, 0.865, 0.5668, 0.9013, 0.7342, 0.5484, 0.7316, 0.6101, 0.7168, 0.5967, 0.7214, 0.5369, 0.6323, 0.9487, 0.5485, 0.9305, 0.5668, 0.9013, 0.6199, 0.9059, 0.7366, 0.4867, 0.7342, 0.5484, 0.7214, 0.5369, 0.7258, 0.477, 0.691, 0.9096, 0.6323, 0.9487, 0.6199, 0.9059, 0.6611, 0.8752, 0.7391, 0.4249, 0.7366, 0.4867, 0.7258, 0.477, 0.7304, 0.4171, 0.7105, 0.8535, 0.691, 0.9096, 0.6611, 0.8752, 0.6836, 0.8271, 0.7214, 0.5369, 0.7168, 0.5967, 0.7028, 0.5763, 0.7091, 0.5191, 0.6199, 0.9059, 0.5668, 0.9013, 0.5733, 0.8678, 0.6116, 0.8633, 0.7258, 0.477, 0.7214, 0.5369, 0.7091, 0.5191, 0.7154, 0.4618, 0.6611, 0.8752, 0.6199, 0.9059, 0.6116, 0.8633, 0.6423, 0.8348, 0.7304, 0.4171, 0.7258, 0.477, 0.7154, 0.4618, 0.7219, 0.4047, 0.6836, 0.8271, 0.6611, 0.8752, 0.6423, 0.8348, 0.6631, 0.7921, 0.7354, 0.3575, 0.7304, 0.4171, 0.7219, 0.4047, 0.7292, 0.3484, 0.6966, 0.7725, 0.6836, 0.8271, 0.6631, 0.7921, 0.6773, 0.7421, 0.7414, 0.2985, 0.7354, 0.3575, 0.7292, 0.3484, 0.738, 0.2933, 0.7052, 0.715, 0.6966, 0.7725, 0.6773, 0.7421, 0.6876, 0.6885, 0.511, 0.8148, 0.4994, 0.7593, 0.5154, 0.8074, 0.7494, 0.2407, 0.7414, 0.2985, 0.738, 0.2933, 0.7116, 0.6562, 0.7052, 0.715, 0.6876, 0.6885, 0.6958, 0.6329, 0.5306, 0.865, 0.511, 0.8148, 0.5154, 0.8074, 0.5392, 0.8464, 0.7168, 0.5967, 0.7116, 0.6562, 0.6958, 0.6329, 0.7028, 0.5763, 0.5668, 0.9013, 0.5306, 0.865, 0.5392, 0.8464, 0.5733, 0.8678, 0.738, 0.2933, 0.7292, 0.3484, 0.7234, 0.3361, 0.7348, 0.2863, 0.6876, 0.6885, 0.6773, 0.7421, 0.661, 0.7059, 0.6721, 0.6556, 0.5154, 0.8074, 0.4994, 0.7593, 0.5186, 0.7979, 0.7494, 0.2407, 0.738, 0.2933, 0.7348, 0.2863, 0.6958, 0.6329, 0.6876, 0.6885, 0.6721, 0.6556, 0.6814, 0.6032, 0.5392, 0.8464, 0.5154, 0.8074, 0.5186, 0.7979, 0.5441, 0.8245, 0.7028, 0.5763, 0.6958, 0.6329, 0.6814, 0.6032, 0.6897, 0.5497, 0.5733, 0.8678, 0.5392, 0.8464, 0.5441, 0.8245, 0.5744, 0.8332, 0.7091, 0.5191, 0.7028, 0.5763, 0.6897, 0.5497, 0.6976, 0.4956, 0.6116, 0.8633, 0.5733, 0.8678, 0.5744, 0.8332, 0.6043, 0.8213, 0.7154, 0.4618, 0.7091, 0.5191, 0.6976, 0.4956, 0.7055, 0.4416, 0.6423, 0.8348, 0.6116, 0.8633, 0.6043, 0.8213, 0.6287, 0.7924, 0.7219, 0.4047, 0.7154, 0.4618, 0.7055, 0.4416, 0.7139, 0.3882, 0.6631, 0.7921, 0.6423, 0.8348, 0.6287, 0.7924, 0.6471, 0.7524, 0.7292, 0.3484, 0.7219, 0.4047, 0.7139, 0.3882, 0.7234, 0.3361, 0.6773, 0.7421, 0.6631, 0.7921, 0.6471, 0.7524, 0.661, 0.7059, 0.6043, 0.8213, 0.5744, 0.8332, 0.5728, 0.7987, 0.5972, 0.7803, 0.7055, 0.4416, 0.6976, 0.4956, 0.6866, 0.4674, 0.6961, 0.417, 0.6287, 0.7924, 0.6043, 0.8213, 0.5972, 0.7803, 0.6175, 0.7495, 0.7139, 0.3882, 0.7055, 0.4416, 0.6961, 0.417, 0.7063, 0.3679, 0.6471, 0.7524, 0.6287, 0.7924, 0.6175, 0.7495, 0.6338, 0.7104, 0.7234, 0.3361, 0.7139, 0.3882, 0.7063, 0.3679, 0.718, 0.321, 0.661, 0.7059, 0.6471, 0.7524, 0.6338, 0.7104, 0.6471, 0.6659, 0.7348, 0.2863, 0.7234, 0.3361, 0.718, 0.321, 0.732, 0.2778, 0.6721, 0.6556, 0.661, 0.7059, 0.6471, 0.6659, 0.6583, 0.6183, 0.5186, 0.7979, 0.4994, 0.7593, 0.5209, 0.787, 0.7494, 0.2407, 0.7348, 0.2863, 0.732, 0.2778, 0.6814, 0.6032, 0.6721, 0.6556, 0.6583, 0.6183, 0.6682, 0.5687, 0.5441, 0.8245, 0.5186, 0.7979, 0.5209, 0.787, 0.5462, 0.8011, 0.6897, 0.5497, 0.6814, 0.6032, 0.6682, 0.5687, 0.6775, 0.5182, 0.5744, 0.8332, 0.5441, 0.8245, 0.5462, 0.8011, 0.5728, 0.7987, 0.6976, 0.4956, 0.6897, 0.5497, 0.6775, 0.5182, 0.6866, 0.4674, 0.6583, 0.6183, 0.6471, 0.6659, 0.6346, 0.624, 0.6457, 0.578, 0.5209, 0.787, 0.4994, 0.7593, 0.5221, 0.7752, 0.7494, 0.2407, 0.732, 0.2778, 0.7297, 0.2679, 0.6682, 0.5687, 0.6583, 0.6183, 0.6457, 0.578, 0.6561, 0.5306, 0.5462, 0.8011, 0.5209, 0.787, 0.5221, 0.7752, 0.5463, 0.7772, 0.6775, 0.5182, 0.6682, 0.5687, 0.6561, 0.5306, 0.6661, 0.4827, 0.5728, 0.7987, 0.5462, 0.8011, 0.5463, 0.7772, 0.5696, 0.765, 0.6866, 0.4674, 0.6775, 0.5182, 0.6661, 0.4827, 0.6763, 0.4351, 0.5972, 0.7803, 0.5728, 0.7987, 0.5696, 0.765, 0.5902, 0.7406, 0.6961, 0.417, 0.6866, 0.4674, 0.6763, 0.4351, 0.6872, 0.3886, 0.6175, 0.7495, 0.5972, 0.7803, 0.5902, 0.7406, 0.6075, 0.7072, 0.7063, 0.3679, 0.6961, 0.417, 0.6872, 0.3886, 0.6993, 0.3442, 0.6338, 0.7104, 0.6175, 0.7495, 0.6075, 0.7072, 0.6221, 0.6676, 0.718, 0.321, 0.7063, 0.3679, 0.6993, 0.3442, 0.7132, 0.3033, 0.6471, 0.6659, 0.6338, 0.7104, 0.6221, 0.6676, 0.6346, 0.624, 0.732, 0.2778, 0.718, 0.321, 0.7132, 0.3033, 0.7297, 0.2679, 0.6872, 0.3886, 0.6763, 0.4351, 0.6665, 0.3995, 0.6789, 0.3568, 0.6075, 0.7072, 0.5902, 0.7406, 0.5829, 0.7025, 0.598, 0.6659, 0.6993, 0.3442, 0.6872, 0.3886, 0.6789, 0.3568, 0.6928, 0.3175, 0.6221, 0.6676, 0.6075, 0.7072, 0.598, 0.6659, 0.6112, 0.6249, 0.7132, 0.3033, 0.6993, 0.3442, 0.6928, 0.3175, 0.709, 0.2834, 0.6346, 0.624, 0.6221, 0.6676, 0.6112, 0.6249, 0.623, 0.5812, 0.7297, 0.2679, 0.7132, 0.3033, 0.709, 0.2834, 0.7279, 0.2569, 0.6457, 0.578, 0.6346, 0.624, 0.623, 0.5812, 0.634, 0.5359, 0.5221, 0.7752, 0.4994, 0.7593, 0.5223, 0.7631, 0.7494, 0.2407, 0.7297, 0.2679, 0.7279, 0.2569, 0.6561, 0.5306, 0.6457, 0.578, 0.634, 0.5359, 0.6446, 0.49, 0.5463, 0.7772, 0.5221, 0.7752, 0.5223, 0.7631, 0.5448, 0.7537, 0.6661, 0.4827, 0.6561, 0.5306, 0.6446, 0.49, 0.6553, 0.4442, 0.5696, 0.765, 0.5463, 0.7772, 0.5448, 0.7537, 0.5652, 0.7326, 0.6763, 0.4351, 0.6661, 0.4827, 0.6553, 0.4442, 0.6665, 0.3995, 0.5902, 0.7406, 0.5696, 0.765, 0.5652, 0.7326, 0.5829, 0.7025, 0.5223, 0.7631, 0.4994, 0.7593, 0.5217, 0.751, 0.7494, 0.2407, 0.7279, 0.2569, 0.7268, 0.2452, 0.6446, 0.49, 0.634, 0.5359, 0.6226, 0.4931, 0.6334, 0.4479, 0.5448, 0.7537, 0.5223, 0.7631, 0.5217, 0.751, 0.5421, 0.7311, 0.6553, 0.4442, 0.6446, 0.49, 0.6334, 0.4479, 0.6447, 0.4036, 0.5652, 0.7326, 0.5448, 0.7537, 0.5421, 0.7311, 0.5599, 0.702, 0.6665, 0.3995, 0.6553, 0.4442, 0.6447, 0.4036, 0.6571, 0.3613, 0.5829, 0.7025, 0.5652, 0.7326, 0.5599, 0.702, 0.5753, 0.6664, 0.6789, 0.3568, 0.6665, 0.3995, 0.6571, 0.3613, 0.671, 0.3223, 0.598, 0.6659, 0.5829, 0.7025, 0.5753, 0.6664, 0.5887, 0.6262, 0.6928, 0.3175, 0.6789, 0.3568, 0.671, 0.3223, 0.6871, 0.2884, 0.6112, 0.6249, 0.598, 0.6659, 0.5887, 0.6262, 0.6007, 0.5832, 0.709, 0.2834, 0.6928, 0.3175, 0.6871, 0.2884, 0.7057, 0.2618, 0.623, 0.5812, 0.6112, 0.6249, 0.6007, 0.5832, 0.6118, 0.5385, 0.7279, 0.2569, 0.709, 0.2834, 0.7057, 0.2618, 0.7268, 0.2452, 0.634, 0.5359, 0.623, 0.5812, 0.6118, 0.5385, 0.6226, 0.4931, 0.5887, 0.6262, 0.5753, 0.6664, 0.5673, 0.6327, 0.5791, 0.5888, 0.6871, 0.2884, 0.671, 0.3223, 0.6635, 0.2855, 0.682, 0.2572, 0.6007, 0.5832, 0.5887, 0.6262, 0.5791, 0.5888, 0.59, 0.5432, 0.7057, 0.2618, 0.6871, 0.2884, 0.682, 0.2572, 0.7033, 0.2389, 0.6118, 0.5385, 0.6007, 0.5832, 0.59, 0.5432, 0.6006, 0.4968, 0.7268, 0.2452, 0.7057, 0.2618, 0.7033, 0.2389, 0.7264, 0.233, 0.6226, 0.4931, 0.6118, 0.5385, 0.6006, 0.4968, 0.6111, 0.4505, 0.5217, 0.751, 0.4994, 0.7593, 0.5203, 0.7395, 0.7494, 0.2407, 0.7268, 0.2452, 0.7264, 0.233, 0.6334, 0.4479, 0.6226, 0.4931, 0.6111, 0.4505, 0.6221, 0.4051, 0.5421, 0.7311, 0.5217, 0.751, 0.5203, 0.7395, 0.5385, 0.71, 0.6447, 0.4036, 0.6334, 0.4479, 0.6221, 0.4051, 0.6341, 0.3615, 0.5599, 0.702, 0.5421, 0.7311, 0.5385, 0.71, 0.5539, 0.6736, 0.6571, 0.3613, 0.6447, 0.4036, 0.6341, 0.3615, 0.6477, 0.3211, 0.5753, 0.6664, 0.5599, 0.702, 0.5539, 0.6736, 0.5673, 0.6327, 0.671, 0.3223, 0.6571, 0.3613, 0.6477, 0.3211, 0.6635, 0.2855, 0.6221, 0.4051, 0.6111, 0.4505, 0.5991, 0.4089, 0.6103, 0.3624, 0.5385, 0.71, 0.5203, 0.7395, 0.5184, 0.7288, 0.5341, 0.6908, 0.6341, 0.3615, 0.6221, 0.4051, 0.6103, 0.3624, 0.6231, 0.3187, 0.5539, 0.6736, 0.5385, 0.71, 0.5341, 0.6908, 0.5473, 0.6479, 0.6477, 0.3211, 0.6341, 0.3615, 0.6231, 0.3187, 0.6381, 0.2794, 0.5673, 0.6327, 0.5539, 0.6736, 0.5473, 0.6479, 0.5588, 0.6019, 0.6635, 0.2855, 0.6477, 0.3211, 0.6381, 0.2794, 0.6563, 0.2468, 0.5791, 0.5888, 0.5673, 0.6327, 0.5588, 0.6019, 0.5692, 0.5542, 0.682, 0.2572, 0.6635, 0.2855, 0.6563, 0.2468, 0.678, 0.2243, 0.59, 0.5432, 0.5791, 0.5888, 0.5692, 0.5542, 0.5791, 0.5056, 0.7033, 0.2389, 0.682, 0.2572, 0.678, 0.2243, 0.7023, 0.2151, 0.6006, 0.4968, 0.59, 0.5432, 0.5791, 0.5056, 0.5889, 0.4569, 0.7264, 0.233, 0.7033, 0.2389, 0.7023, 0.2151, 0.727, 0.2209, 0.6111, 0.4505, 0.6006, 0.4968, 0.5889, 0.4569, 0.5991, 0.4089, 0.5203, 0.7395, 0.4994, 0.7593, 0.5184, 0.7288, 0.7494, 0.2407, 0.7264, 0.233, 0.727, 0.2209, 0.678, 0.2243, 0.6563, 0.2468, 0.6493, 0.2067, 0.6752, 0.1903, 0.5791, 0.5056, 0.5692, 0.5542, 0.5587, 0.5231, 0.5674, 0.4713, 0.7023, 0.2151, 0.678, 0.2243, 0.6752, 0.1903, 0.703, 0.1913, 0.5889, 0.4569, 0.5791, 0.5056, 0.5674, 0.4713, 0.5764, 0.4198, 0.727, 0.2209, 0.7023, 0.2151, 0.703, 0.1913, 0.7285, 0.2094, 0.5991, 0.4089, 0.5889, 0.4569, 0.5764, 0.4198, 0.5862, 0.3694, 0.5184, 0.7288, 0.4994, 0.7593, 0.5159, 0.7193, 0.7494, 0.2407, 0.727, 0.2209, 0.7285, 0.2094, 0.6103, 0.3624, 0.5991, 0.4089, 0.5862, 0.3694, 0.5974, 0.321, 0.5341, 0.6908, 0.5184, 0.7288, 0.5159, 0.7193, 0.5291, 0.6739, 0.6231, 0.3187, 0.6103, 0.3624, 0.5974, 0.321, 0.6109, 0.276, 0.5473, 0.6479, 0.5341, 0.6908, 0.5291, 0.6739, 0.5401, 0.6252, 0.6381, 0.2794, 0.6231, 0.3187, 0.6109, 0.276, 0.6278, 0.2368, 0.5588, 0.6019, 0.5473, 0.6479, 0.5401, 0.6252, 0.5497, 0.5747, 0.6563, 0.2468, 0.6381, 0.2794, 0.6278, 0.2368, 0.6493, 0.2067, 0.5692, 0.5542, 0.5588, 0.6019, 0.5497, 0.5747, 0.5587, 0.5231, 0.6109, 0.276, 0.5974, 0.321, 0.5828, 0.2821, 0.5969, 0.2346, 0.5401, 0.6252, 0.5291, 0.6739, 0.5235, 0.6596, 0.5323, 0.6061, 0.6278, 0.2368, 0.6109, 0.276, 0.5969, 0.2346, 0.616, 0.194, 0.5497, 0.5747, 0.5401, 0.6252, 0.5323, 0.6061, 0.5402, 0.5514, 0.6493, 0.2067, 0.6278, 0.2368, 0.616, 0.194, 0.6422, 0.1654, 0.5587, 0.5231, 0.5497, 0.5747, 0.5402, 0.5514, 0.5476, 0.4963, 0.6752, 0.1903, 0.6493, 0.2067, 0.6422, 0.1654, 0.6743, 0.1557, 0.5674, 0.4713, 0.5587, 0.5231, 0.5476, 0.4963, 0.555, 0.4412, 0.703, 0.1913, 0.6752, 0.1903, 0.6743, 0.1557, 0.7059, 0.1682, 0.5764, 0.4198, 0.5674, 0.4713, 0.555, 0.4412, 0.5629, 0.3867, 0.7285, 0.2094, 0.703, 0.1913, 0.7059, 0.1682, 0.731, 0.1989, 0.5862, 0.3694, 0.5764, 0.4198, 0.5629, 0.3867, 0.5719, 0.3333, 0.5159, 0.7193, 0.4994, 0.7593, 0.5129, 0.7112, 0.7494, 0.2407, 0.7285, 0.2094, 0.731, 0.1989, 0.5974, 0.321, 0.5862, 0.3694, 0.5719, 0.3333, 0.5828, 0.2821, 0.5291, 0.6739, 0.5159, 0.7193, 0.5129, 0.7112, 0.5235, 0.6596, 0.7059, 0.1682, 0.6743, 0.1557, 0.6768, 0.1212, 0.7119, 0.1472, 0.5629, 0.3867, 0.555, 0.4412, 0.5416, 0.4165, 0.5481, 0.3589, 0.731, 0.1989, 0.7059, 0.1682, 0.7119, 0.1472, 0.7347, 0.19, 0.5719, 0.3333, 0.5629, 0.3867, 0.5481, 0.3589, 0.5558, 0.3022, 0.5129, 0.7112, 0.4994, 0.7593, 0.5097, 0.7048, 0.7494, 0.2407, 0.731, 0.1989, 0.7347, 0.19, 0.5828, 0.2821, 0.5719, 0.3333, 0.5558, 0.3022, 0.5657, 0.2474, 0.5235, 0.6596, 0.5129, 0.7112, 0.5097, 0.7048, 0.5176, 0.6484, 0.5969, 0.2346, 0.5828, 0.2821, 0.5657, 0.2474, 0.5797, 0.1961, 0.5323, 0.6061, 0.5235, 0.6596, 0.5176, 0.6484, 0.5242, 0.5908, 0.616, 0.194, 0.5969, 0.2346, 0.5797, 0.1961, 0.6012, 0.1519, 0.5402, 0.5514, 0.5323, 0.6061, 0.5242, 0.5908, 0.5301, 0.5328, 0.6422, 0.1654, 0.616, 0.194, 0.6012, 0.1519, 0.6347, 0.1232, 0.5476, 0.4963, 0.5402, 0.5514, 0.5301, 0.5328, 0.5358, 0.4746, 0.6743, 0.1557, 0.6422, 0.1654, 0.6347, 0.1232, 0.6768, 0.1212, 0.555, 0.4412, 0.5476, 0.4963, 0.5358, 0.4746, 0.5416, 0.4165, 0.5242, 0.5908, 0.5176, 0.6484, 0.5113, 0.6403, 0.5156, 0.5799, 0.6012, 0.1519, 0.5797, 0.1961, 0.5573, 0.1633, 0.5797, 0.1128, 0.5301, 0.5328, 0.5242, 0.5908, 0.5156, 0.5799, 0.5195, 0.5193, 0.6347, 0.1232, 0.6012, 0.1519, 0.5797, 0.1128, 0.6256, 0.08043, 0.5358, 0.4746, 0.5301, 0.5328, 0.5195, 0.5193, 0.5233, 0.4587, 0.6768, 0.1212, 0.6347, 0.1232, 0.6256, 0.08043, 0.6861, 0.08864, 0.5416, 0.4165, 0.5358, 0.4746, 0.5233, 0.4587, 0.5273, 0.3982, 0.7119, 0.1472, 0.6768, 0.1212, 0.6861, 0.08864, 0.7217, 0.13, 0.5481, 0.3589, 0.5416, 0.4165, 0.5273, 0.3982, 0.5319, 0.3379, 0.7347, 0.19, 0.7119, 0.1472, 0.7217, 0.13, 0.7393, 0.1833, 0.5558, 0.3022, 0.5481, 0.3589, 0.5319, 0.3379, 0.5375, 0.2782, 0.5097, 0.7048, 0.4994, 0.7593, 0.5062, 0.7002, 0.7494, 0.2407, 0.7347, 0.19, 0.7393, 0.1833, 0.5657, 0.2474, 0.5558, 0.3022, 0.5375, 0.2782, 0.5452, 0.2196, 0.5176, 0.6484, 0.5097, 0.7048, 0.5062, 0.7002, 0.5113, 0.6403, 0.5797, 0.1961, 0.5657, 0.2474, 0.5452, 0.2196, 0.5573, 0.1633, 0.5319, 0.3379, 0.5273, 0.3982, 0.5123, 0.3873, 0.5145, 0.3253, 0.7393, 0.1833, 0.7217, 0.13, 0.7356, 0.1188, 0.7446, 0.1793, 0.5375, 0.2782, 0.5319, 0.3379, 0.5145, 0.3253, 0.5173, 0.2634, 0.5062, 0.7002, 0.4994, 0.7593, 0.5025, 0.6975, 0.7494, 0.2407, 0.7393, 0.1833, 0.7446, 0.1793, 0.5452, 0.2196, 0.5375, 0.2782, 0.5173, 0.2634, 0.5213, 0.2018, 0.5113, 0.6403, 0.5062, 0.7002, 0.5025, 0.6975, 0.5049, 0.6356, 0.5573, 0.1633, 0.5452, 0.2196, 0.5213, 0.2018, 0.5282, 0.1409, 0.5156, 0.5799, 0.5113, 0.6403, 0.5049, 0.6356, 0.5068, 0.5735, 0.5797, 0.1128, 0.5573, 0.1633, 0.5282, 0.1409, 0.5443, 0.08212, 0.5195, 0.5193, 0.5156, 0.5799, 0.5068, 0.5735, 0.5086, 0.5114, 0.6256, 0.08043, 0.5797, 0.1128, 0.5443, 0.08212, 0.6093, 0.03772, 0.5233, 0.4587, 0.5195, 0.5193, 0.5086, 0.5114, 0.5104, 0.4493, 0.6861, 0.08864, 0.6256, 0.08043, 0.6093, 0.03772, 0.7105, 0.0623, 0.5273, 0.3982, 0.5233, 0.4587, 0.5104, 0.4493, 0.5123, 0.3873, 0.7217, 0.13, 0.6861, 0.08864, 0.7105, 0.0623, 0.7356, 0.1188, 0.5443, 0.08212, 0.5282, 0.1409, 0.4937, 0.1346, 0.4901, 0.07223, 0.5086, 0.5114, 0.5068, 0.5735, 0.498, 0.5719, 0.4976, 0.5094, 0.6093, 0.03772, 0.5443, 0.08212, 0.4901, 0.07223, 0.4475, 0.01164, 0.5104, 0.4493, 0.5086, 0.5114, 0.4976, 0.5094, 0.4973, 0.4469, 0.7105, 0.0623, 0.6093, 0.03772, 0.9475, 0.01164, 0.7577, 0.05353, 0.5123, 0.3873, 0.5104, 0.4493, 0.4973, 0.4469, 0.4969, 0.3844, 0.7356, 0.1188, 0.7105, 0.0623, 0.7577, 0.05353, 0.7521, 0.1158, 0.5145, 0.3253, 0.5123, 0.3873, 0.4969, 0.3844, 0.4965, 0.322, 0.7446, 0.1793, 0.7356, 0.1188, 0.7521, 0.1158, 0.7503, 0.1782, 0.5173, 0.2634, 0.5145, 0.3253, 0.4965, 0.322, 0.4959, 0.2595, 0.5025, 0.6975, 0.4994, 0.7593, 0.4988, 0.6969, 0.7494, 0.2407, 0.7446, 0.1793, 0.7503, 0.1782, 0.5213, 0.2018, 0.5173, 0.2634, 0.4959, 0.2595, 0.4952, 0.197, 0.5049, 0.6356, 0.5025, 0.6975, 0.4988, 0.6969, 0.4983, 0.6344, 0.5282, 0.1409, 0.5213, 0.2018, 0.4952, 0.197, 0.4937, 0.1346, 0.5068, 0.5735, 0.5049, 0.6356, 0.4983, 0.6344, 0.498, 0.5719, 0.2503, 0.1782, 0.2521, 0.1158, 0.268, 0.1216, 0.2559, 0.1802, 0.4959, 0.2595, 0.4965, 0.322, 0.4786, 0.3283, 0.4748, 0.267, 0.4988, 0.6969, 0.4994, 0.7593, 0.4951, 0.6982, 0.7494, 0.2407, 0.7503, 0.1782, 0.7559, 0.1802, 0.4952, 0.197, 0.4959, 0.2595, 0.4748, 0.267, 0.4695, 0.2062, 0.4983, 0.6344, 0.4988, 0.6969, 0.4951, 0.6982, 0.4918, 0.6367, 0.4937, 0.1346, 0.4952, 0.197, 0.4695, 0.2062, 0.4605, 0.1465, 0.498, 0.5719, 0.4983, 0.6344, 0.4918, 0.6367, 0.4891, 0.5751, 0.4901, 0.07223, 0.4937, 0.1346, 0.4605, 0.1465, 0.441, 0.09043, 0.4976, 0.5094, 0.498, 0.5719, 0.4891, 0.5751, 0.4866, 0.5133, 0.4475, 0.01164, 0.4901, 0.07223, 0.441, 0.09043, 0.3823, 0.0513, 0.4973, 0.4469, 0.4976, 0.5094, 0.4866, 0.5133, 0.4842, 0.4516, 0.2577, 0.05353, 0.4475, 0.01164, 0.3823, 0.0513, 0.2985, 0.06953, 0.4969, 0.3844, 0.4973, 0.4469, 0.4842, 0.4516, 0.4816, 0.3899, 0.2521, 0.1158, 0.2577, 0.05353, 0.2985, 0.06953, 0.268, 0.1216, 0.4965, 0.322, 0.4969, 0.3844, 0.4816, 0.3899, 0.4786, 0.3283, 0.4866, 0.5133, 0.4891, 0.5751, 0.4804, 0.5829, 0.4758, 0.523, 0.3823, 0.0513, 0.441, 0.09043, 0.4111, 0.1248, 0.3699, 0.09413, 0.4842, 0.4516, 0.4866, 0.5133, 0.4758, 0.523, 0.4714, 0.4631, 0.2985, 0.06953, 0.3823, 0.0513, 0.3699, 0.09413, 0.3168, 0.09869, 0.4816, 0.3899, 0.4842, 0.4516, 0.4714, 0.4631, 0.4668, 0.4033, 0.268, 0.1216, 0.2985, 0.06953, 0.3168, 0.09869, 0.2806, 0.135, 0.4786, 0.3283, 0.4816, 0.3899, 0.4668, 0.4033, 0.4616, 0.3438, 0.2559, 0.1802, 0.268, 0.1216, 0.2806, 0.135, 0.261, 0.1852, 0.4748, 0.267, 0.4786, 0.3283, 0.4616, 0.3438, 0.4552, 0.285, 0.4951, 0.6982, 0.4994, 0.7593, 0.4914, 0.7015, 0.7494, 0.2407, 0.7559, 0.1802, 0.761, 0.1852, 0.4695, 0.2062, 0.4748, 0.267, 0.4552, 0.285, 0.4466, 0.2275, 0.4918, 0.6367, 0.4951, 0.6982, 0.4914, 0.7015, 0.4854, 0.6425, 0.4605, 0.1465, 0.4695, 0.2062, 0.4466, 0.2275, 0.4336, 0.1729, 0.4891, 0.5751, 0.4918, 0.6367, 0.4854, 0.6425, 0.4804, 0.5829, 0.441, 0.09043, 0.4605, 0.1465, 0.4336, 0.1729, 0.4111, 0.1248, 0.4552, 0.285, 0.4616, 0.3438, 0.4458, 0.3671, 0.4376, 0.3115, 0.4914, 0.7015, 0.4994, 0.7593, 0.488, 0.7067, 0.7494, 0.2407, 0.761, 0.1852, 0.7654, 0.1926, 0.4466, 0.2275, 0.4552, 0.285, 0.4376, 0.3115, 0.4273, 0.2579, 0.4854, 0.6425, 0.4914, 0.7015, 0.488, 0.7067, 0.4792, 0.6516, 0.4336, 0.1729, 0.4466, 0.2275, 0.4273, 0.2579, 0.4131, 0.2079, 0.4804, 0.5829, 0.4854, 0.6425, 0.4792, 0.6516, 0.4719, 0.5953, 0.4111, 0.1248, 0.4336, 0.1729, 0.4131, 0.2079, 0.3923, 0.1652, 0.4758, 0.523, 0.4804, 0.5829, 0.4719, 0.5953, 0.4654, 0.5382, 0.3699, 0.09413, 0.4111, 0.1248, 0.3923, 0.1652, 0.3616, 0.1367, 0.4714, 0.4631, 0.4758, 0.523, 0.4654, 0.5382, 0.4591, 0.4809, 0.3168, 0.09869, 0.3699, 0.09413, 0.3616, 0.1367, 0.3233, 0.1322, 0.4668, 0.4033, 0.4714, 0.4631, 0.4591, 0.4809, 0.4528, 0.4237, 0.2806, 0.135, 0.3168, 0.09869, 0.3233, 0.1322, 0.2892, 0.1536, 0.4616, 0.3438, 0.4668, 0.4033, 0.4528, 0.4237, 0.4458, 0.3671, 0.261, 0.1852, 0.2806, 0.135, 0.2892, 0.1536, 0.2654, 0.1926, 0.3616, 0.1367, 0.3923, 0.1652, 0.3787, 0.2076, 0.3543, 0.1787, 0.4591, 0.4809, 0.4654, 0.5382, 0.4555, 0.5584, 0.4476, 0.5044, 0.3233, 0.1322, 0.3616, 0.1367, 0.3543, 0.1787, 0.3244, 0.1668, 0.4528, 0.4237, 0.4591, 0.4809, 0.4476, 0.5044, 0.4397, 0.4503, 0.2892, 0.1536, 0.3233, 0.1322, 0.3244, 0.1668, 0.2941, 0.1755, 0.4458, 0.3671, 0.4528, 0.4237, 0.4397, 0.4503, 0.4314, 0.3968, 0.2654, 0.1926, 0.2892, 0.1536, 0.2941, 0.1755, 0.2686, 0.2021, 0.4376, 0.3115, 0.4458, 0.3671, 0.4314, 0.3968, 0.4221, 0.3444, 0.488, 0.7067, 0.4994, 0.7593, 0.4848, 0.7137, 0.7494, 0.2407, 0.7654, 0.1926, 0.7686, 0.2021, 0.4273, 0.2579, 0.4376, 0.3115, 0.4221, 0.3444, 0.411, 0.2941, 0.4792, 0.6516, 0.488, 0.7067, 0.4848, 0.7137, 0.4734, 0.6639, 0.4131, 0.2079, 0.4273, 0.2579, 0.411, 0.2941, 0.3971, 0.2476, 0.4719, 0.5953, 0.4792, 0.6516, 0.4734, 0.6639, 0.4639, 0.6118, 0.3923, 0.1652, 0.4131, 0.2079, 0.3971, 0.2476, 0.3787, 0.2076, 0.4654, 0.5382, 0.4719, 0.5953, 0.4639, 0.6118, 0.4555, 0.5584, 0.7494, 0.2407, 0.7686, 0.2021, 0.7709, 0.213, 0.411, 0.2941, 0.4221, 0.3444, 0.4083, 0.3817, 0.3971, 0.3341, 0.4734, 0.6639, 0.4848, 0.7137, 0.482, 0.7222, 0.468, 0.679, 0.3971, 0.2476, 0.411, 0.2941, 0.3971, 0.3341, 0.3838, 0.2896, 0.4639, 0.6118, 0.4734, 0.6639, 0.468, 0.679, 0.4563, 0.6321, 0.3787, 0.2076, 0.3971, 0.2476, 0.3838, 0.2896, 0.3675, 0.2505, 0.4555, 0.5584, 0.4639, 0.6118, 0.4563, 0.6321, 0.4461, 0.583, 0.3543, 0.1787, 0.3787, 0.2076, 0.3675, 0.2505, 0.3472, 0.2197, 0.4476, 0.5044, 0.4555, 0.5584, 0.4461, 0.583, 0.4366, 0.5326, 0.3244, 0.1668, 0.3543, 0.1787, 0.3472, 0.2197, 0.3228, 0.2013, 0.4397, 0.4503, 0.4476, 0.5044, 0.4366, 0.5326, 0.4275, 0.4818, 0.2941, 0.1755, 0.3244, 0.1668, 0.3228, 0.2013, 0.2962, 0.1989, 0.4314, 0.3968, 0.4397, 0.4503, 0.4275, 0.4818, 0.4182, 0.4313, 0.2686, 0.2021, 0.2941, 0.1755, 0.2962, 0.1989, 0.2709, 0.213, 0.4221, 0.3444, 0.4314, 0.3968, 0.4182, 0.4313, 0.4083, 0.3817, 0.4848, 0.7137, 0.4994, 0.7593, 0.482, 0.7222, 0.3228, 0.2013, 0.3472, 0.2197, 0.3402, 0.2594, 0.3196, 0.235, 0.4275, 0.4818, 0.4366, 0.5326, 0.4263, 0.5649, 0.4161, 0.5173, 0.2962, 0.1989, 0.3228, 0.2013, 0.3196, 0.235, 0.2963, 0.2228, 0.4182, 0.4313, 0.4275, 0.4818, 0.4161, 0.5173, 0.4061, 0.4694, 0.2709, 0.213, 0.2962, 0.1989, 0.2963, 0.2228, 0.2721, 0.2248, 0.4083, 0.3817, 0.4182, 0.4313, 0.4061, 0.4694, 0.3957, 0.422, 0.482, 0.7222, 0.4994, 0.7593, 0.4797, 0.7321, 0.7494, 0.2407, 0.7709, 0.213, 0.7721, 0.2248, 0.3971, 0.3341, 0.4083, 0.3817, 0.3957, 0.422, 0.3846, 0.376, 0.468, 0.679, 0.482, 0.7222, 0.4797, 0.7321, 0.4632, 0.6967, 0.3838, 0.2896, 0.3971, 0.3341, 0.3846, 0.376, 0.3721, 0.3324, 0.4563, 0.6321, 0.468, 0.679, 0.4632, 0.6967, 0.4493, 0.6558, 0.3675, 0.2505, 0.3838, 0.2896, 0.3721, 0.3324, 0.3575, 0.2928, 0.4461, 0.583, 0.4563, 0.6321, 0.4493, 0.6558, 0.4372, 0.6114, 0.3472, 0.2197, 0.3675, 0.2505, 0.3575, 0.2928, 0.3402, 0.2594, 0.4366, 0.5326, 0.4461, 0.583, 0.4372, 0.6114, 0.4263, 0.5649, 0.4632, 0.6967, 0.4797, 0.7321, 0.4779, 0.7431, 0.459, 0.7166, 0.3721, 0.3324, 0.3846, 0.376, 0.373, 0.4188, 0.3612, 0.3751, 0.4493, 0.6558, 0.4632, 0.6967, 0.459, 0.7166, 0.4428, 0.6825, 0.3575, 0.2928, 0.3721, 0.3324, 0.3612, 0.3751, 0.348, 0.3341, 0.4372, 0.6114, 0.4493, 0.6558, 0.4428, 0.6825, 0.4289, 0.6432, 0.3402, 0.2594, 0.3575, 0.2928, 0.348, 0.3341, 0.3329, 0.2975, 0.4263, 0.5649, 0.4372, 0.6114, 0.4289, 0.6432, 0.4165, 0.6005, 0.3196, 0.235, 0.3402, 0.2594, 0.3329, 0.2975, 0.3152, 0.2674, 0.4161, 0.5173, 0.4263, 0.5649, 0.4165, 0.6005, 0.4053, 0.5558, 0.2963, 0.2228, 0.3196, 0.235, 0.3152, 0.2674, 0.2948, 0.2463, 0.4061, 0.4694, 0.4161, 0.5173, 0.4053, 0.5558, 0.3946, 0.51, 0.2721, 0.2248, 0.2963, 0.2228, 0.2948, 0.2463, 0.2723, 0.2369, 0.3957, 0.422, 0.4061, 0.4694, 0.3946, 0.51, 0.384, 0.4641, 0.4797, 0.7321, 0.4994, 0.7593, 0.4779, 0.7431, 0.7494, 0.2407, 0.7721, 0.2248, 0.7723, 0.2369, 0.3846, 0.376, 0.3957, 0.422, 0.384, 0.4641, 0.373, 0.4188, 0.4053, 0.5558, 0.4165, 0.6005, 0.4071, 0.6387, 0.3947, 0.5964, 0.2948, 0.2463, 0.3152, 0.2674, 0.3099, 0.298, 0.2921, 0.2689, 0.3946, 0.51, 0.4053, 0.5558, 0.3947, 0.5964, 0.3834, 0.5521, 0.2723, 0.2369, 0.2948, 0.2463, 0.2921, 0.2689, 0.2717, 0.249, 0.384, 0.4641, 0.3946, 0.51, 0.3834, 0.5521, 0.3726, 0.5069, 0.4779, 0.7431, 0.4994, 0.7593, 0.4768, 0.7548, 0.7494, 0.2407, 0.7723, 0.2369, 0.7717, 0.249, 0.373, 0.4188, 0.384, 0.4641, 0.3726, 0.5069, 0.3618, 0.4615, 0.459, 0.7166, 0.4779, 0.7431, 0.4768, 0.7548, 0.4557, 0.7382, 0.3612, 0.3751, 0.373, 0.4188, 0.3618, 0.4615, 0.3507, 0.4168, 0.4428, 0.6825, 0.459, 0.7166, 0.4557, 0.7382, 0.4371, 0.7116, 0.348, 0.3341, 0.3612, 0.3751, 0.3507, 0.4168, 0.3387, 0.3738, 0.4289, 0.6432, 0.4428, 0.6825, 0.4371, 0.7116, 0.421, 0.6777, 0.3329, 0.2975, 0.348, 0.3341, 0.3387, 0.3738, 0.3253, 0.3336, 0.4165, 0.6005, 0.4289, 0.6432, 0.421, 0.6777, 0.4071, 0.6387, 0.3152, 0.2674, 0.3329, 0.2975, 0.3253, 0.3336, 0.3099, 0.298, 0.3507, 0.4168, 0.3618, 0.4615, 0.3506, 0.5032, 0.34, 0.4568, 0.4371, 0.7116, 0.4557, 0.7382, 0.4533, 0.7611, 0.432, 0.7428, 0.3387, 0.3738, 0.3507, 0.4168, 0.34, 0.4568, 0.3291, 0.4112, 0.421, 0.6777, 0.4371, 0.7116, 0.432, 0.7428, 0.4135, 0.7145, 0.3253, 0.3336, 0.3387, 0.3738, 0.3291, 0.4112, 0.3173, 0.3673, 0.4071, 0.6387, 0.421, 0.6777, 0.4135, 0.7145, 0.3977, 0.6789, 0.3099, 0.298, 0.3253, 0.3336, 0.3173, 0.3673, 0.3039, 0.3264, 0.3947, 0.5964, 0.4071, 0.6387, 0.3977, 0.6789, 0.3841, 0.6385, 0.2921, 0.2689, 0.3099, 0.298, 0.3039, 0.3264, 0.2885, 0.29, 0.3834, 0.5521, 0.3947, 0.5964, 0.3841, 0.6385, 0.3721, 0.5949, 0.2717, 0.249, 0.2921, 0.2689, 0.2885, 0.29, 0.2703, 0.2605, 0.3726, 0.5069, 0.3834, 0.5521, 0.3721, 0.5949, 0.3611, 0.5495, 0.4768, 0.7548, 0.4994, 0.7593, 0.4764, 0.767, 0.7494, 0.2407, 0.7717, 0.249, 0.7703, 0.2605, 0.3618, 0.4615, 0.3726, 0.5069, 0.3611, 0.5495, 0.3506, 0.5032, 0.4557, 0.7382, 0.4768, 0.7548, 0.4764, 0.767, 0.4533, 0.7611, 0.2885, 0.29, 0.3039, 0.3264, 0.2973, 0.3521, 0.2841, 0.3092, 0.3721, 0.5949, 0.3841, 0.6385, 0.3731, 0.6813, 0.3603, 0.6376, 0.2703, 0.2605, 0.2885, 0.29, 0.2841, 0.3092, 0.2684, 0.2712, 0.3611, 0.5495, 0.3721, 0.5949, 0.3603, 0.6376, 0.3491, 0.5911, 0.4764, 0.767, 0.4994, 0.7593, 0.477, 0.7791, 0.7494, 0.2407, 0.7703, 0.2605, 0.7684, 0.2712, 0.3506, 0.5032, 0.3611, 0.5495, 0.3491, 0.5911, 0.3389, 0.5431, 0.4533, 0.7611, 0.4764, 0.767, 0.477, 0.7791, 0.4523, 0.7849, 0.34, 0.4568, 0.3506, 0.5032, 0.3389, 0.5431, 0.3291, 0.4944, 0.432, 0.7428, 0.4533, 0.7611, 0.4523, 0.7849, 0.428, 0.7757, 0.3291, 0.4112, 0.34, 0.4568, 0.3291, 0.4944, 0.3192, 0.4458, 0.4135, 0.7145, 0.432, 0.7428, 0.428, 0.7757, 0.4063, 0.7532, 0.3173, 0.3673, 0.3291, 0.4112, 0.3192, 0.4458, 0.3088, 0.3981, 0.3977, 0.6789, 0.4135, 0.7145, 0.4063, 0.7532, 0.3881, 0.7206, 0.3039, 0.3264, 0.3173, 0.3673, 0.3088, 0.3981, 0.2973, 0.3521, 0.3841, 0.6385, 0.3977, 0.6789, 0.3881, 0.7206, 0.3731, 0.6813, 0.428, 0.7757, 0.4523, 0.7849, 0.453, 0.8087, 0.4252, 0.8097, 0.3192, 0.4458, 0.3291, 0.4944, 0.3174, 0.5287, 0.3087, 0.4769, 0.4063, 0.7532, 0.428, 0.7757, 0.4252, 0.8097, 0.3993, 0.7933, 0.3088, 0.3981, 0.3192, 0.4458, 0.3087, 0.4769, 0.2997, 0.4253, 0.3881, 0.7206, 0.4063, 0.7532, 0.3993, 0.7933, 0.3778, 0.7632, 0.2973, 0.3521, 0.3088, 0.3981, 0.2997, 0.4253, 0.2901, 0.3748, 0.3731, 0.6813, 0.3881, 0.7206, 0.3778, 0.7632, 0.3609, 0.724, 0.2841, 0.3092, 0.2973, 0.3521, 0.2901, 0.3748, 0.2791, 0.3261, 0.3603, 0.6376, 0.3731, 0.6813, 0.3609, 0.724, 0.3474, 0.679, 0.2684, 0.2712, 0.2841, 0.3092, 0.2791, 0.3261, 0.2659, 0.2807, 0.3491, 0.5911, 0.3603, 0.6376, 0.3474, 0.679, 0.3362, 0.6306, 0.477, 0.7791, 0.4994, 0.7593, 0.4785, 0.7906, 0.7494, 0.2407, 0.7684, 0.2712, 0.7659, 0.2807, 0.3389, 0.5431, 0.3491, 0.5911, 0.3362, 0.6306, 0.3264, 0.5802, 0.4523, 0.7849, 0.477, 0.7791, 0.4785, 0.7906, 0.453, 0.8087, 0.3291, 0.4944, 0.3389, 0.5431, 0.3264, 0.5802, 0.3174, 0.5287, 0.3474, 0.679, 0.3609, 0.724, 0.3469, 0.7654, 0.3328, 0.7179, 0.2659, 0.2807, 0.2791, 0.3261, 0.2735, 0.3404, 0.2629, 0.2888, 0.3362, 0.6306, 0.3474, 0.679, 0.3328, 0.7179, 0.3219, 0.6667, 0.4785, 0.7906, 0.4994, 0.7593, 0.481, 0.8011, 0.7494, 0.2407, 0.7659, 0.2807, 0.7629, 0.2888, 0.3264, 0.5802, 0.3362, 0.6306, 0.3219, 0.6667, 0.3129, 0.6133, 0.453, 0.8087, 0.4785, 0.7906, 0.481, 0.8011, 0.4559, 0.8318, 0.3174, 0.5287, 0.3264, 0.5802, 0.3129, 0.6133, 0.305, 0.5588, 0.4252, 0.8097, 0.453, 0.8087, 0.4559, 0.8318, 0.4243, 0.8443, 0.3087, 0.4769, 0.3174, 0.5287, 0.305, 0.5588, 0.2976, 0.5037, 0.3993, 0.7933, 0.4252, 0.8097, 0.4243, 0.8443, 0.3922, 0.8346, 0.2997, 0.4253, 0.3087, 0.4769, 0.2976, 0.5037, 0.2902, 0.4486, 0.3778, 0.7632, 0.3993, 0.7933, 0.3922, 0.8346, 0.366, 0.806, 0.2901, 0.3748, 0.2997, 0.4253, 0.2902, 0.4486, 0.2823, 0.3939, 0.3609, 0.724, 0.3778, 0.7632, 0.366, 0.806, 0.3469, 0.7654, 0.2791, 0.3261, 0.2901, 0.3748, 0.2823, 0.3939, 0.2735, 0.3404, 0.2976, 0.5037, 0.305, 0.5588, 0.2916, 0.5835, 0.2858, 0.5254, 0.3922, 0.8346, 0.4243, 0.8443, 0.4268, 0.8788, 0.3847, 0.8768, 0.2902, 0.4486, 0.2976, 0.5037, 0.2858, 0.5254, 0.2801, 0.4672, 0.366, 0.806, 0.3922, 0.8346, 0.3847, 0.8768, 0.3512, 0.8481, 0.2823, 0.3939, 0.2902, 0.4486, 0.2801, 0.4672, 0.2742, 0.4092, 0.3469, 0.7654, 0.366, 0.806, 0.3512, 0.8481, 0.3297, 0.8039, 0.2735, 0.3404, 0.2823, 0.3939, 0.2742, 0.4092, 0.2676, 0.3516, 0.3328, 0.7179, 0.3469, 0.7654, 0.3297, 0.8039, 0.3157, 0.7526, 0.2629, 0.2888, 0.2735, 0.3404, 0.2676, 0.3516, 0.2597, 0.2952, 0.3219, 0.6667, 0.3328, 0.7179, 0.3157, 0.7526, 0.3058, 0.6978, 0.481, 0.8011, 0.4994, 0.7593, 0.4847, 0.81, 0.7494, 0.2407, 0.7629, 0.2888, 0.7597, 0.2952, 0.3129, 0.6133, 0.3219, 0.6667, 0.3058, 0.6978, 0.2981, 0.6411, 0.4559, 0.8318, 0.481, 0.8011, 0.4847, 0.81, 0.4619, 0.8528, 0.305, 0.5588, 0.3129, 0.6133, 0.2981, 0.6411, 0.2916, 0.5835, 0.4243, 0.8443, 0.4559, 0.8318, 0.4619, 0.8528, 0.4268, 0.8788, 0.2597, 0.2952, 0.2676, 0.3516, 0.2613, 0.3597, 0.2562, 0.2998, 0.3058, 0.6978, 0.3157, 0.7526, 0.2952, 0.7804, 0.2875, 0.7218, 0.4847, 0.81, 0.4994, 0.7593, 0.4893, 0.8167, 0.7494, 0.2407, 0.7597, 0.2952, 0.7562, 0.2998, 0.2981, 0.6411, 0.3058, 0.6978, 0.2875, 0.7218, 0.2819, 0.6621, 0.4619, 0.8528, 0.4847, 0.81, 0.4893, 0.8167, 0.4717, 0.87, 0.2916, 0.5835, 0.2981, 0.6411, 0.2819, 0.6621, 0.2773, 0.6018, 0.4268, 0.8788, 0.4619, 0.8528, 0.4717, 0.87, 0.4361, 0.9114, 0.2858, 0.5254, 0.2916, 0.5835, 0.2773, 0.6018, 0.2733, 0.5413, 0.3847, 0.8768, 0.4268, 0.8788, 0.4361, 0.9114, 0.3756, 0.9196, 0.2801, 0.4672, 0.2858, 0.5254, 0.2733, 0.5413, 0.2695, 0.4807, 0.3512, 0.8481, 0.3847, 0.8768, 0.3756, 0.9196, 0.3297, 0.8872, 0.2742, 0.4092, 0.2801, 0.4672, 0.2695, 0.4807, 0.2656, 0.4201, 0.3297, 0.8039, 0.3512, 0.8481, 0.3297, 0.8872, 0.3073, 0.8367, 0.2676, 0.3516, 0.2742, 0.4092, 0.2656, 0.4201, 0.2613, 0.3597, 0.3157, 0.7526, 0.3297, 0.8039, 0.3073, 0.8367, 0.2952, 0.7804, 0.2695, 0.4807, 0.2733, 0.5413, 0.2604, 0.5507, 0.2586, 0.4886, 0.3297, 0.8872, 0.3756, 0.9196, 0.3593, 0.9623, 0.2943, 0.9179, 0.2656, 0.4201, 0.2695, 0.4807, 0.2586, 0.4886, 0.2568, 0.4265, 0.3073, 0.8367, 0.3297, 0.8872, 0.2943, 0.9179, 0.2782, 0.8591, 0.2613, 0.3597, 0.2656, 0.4201, 0.2568, 0.4265, 0.2549, 0.3644, 0.2952, 0.7804, 0.3073, 0.8367, 0.2782, 0.8591, 0.2713, 0.7982, 0.2562, 0.2998, 0.2613, 0.3597, 0.2549, 0.3644, 0.2525, 0.3025, 0.2875, 0.7218, 0.2952, 0.7804, 0.2713, 0.7982, 0.2673, 0.7366, 0.4893, 0.8167, 0.4994, 0.7593, 0.4946, 0.8207, 0.7494, 0.2407, 0.7562, 0.2998, 0.7525, 0.3025, 0.2819, 0.6621, 0.2875, 0.7218, 0.2673, 0.7366, 0.2645, 0.6747, 0.4717, 0.87, 0.4893, 0.8167, 0.4946, 0.8207, 0.4856, 0.8812, 0.2773, 0.6018, 0.2819, 0.6621, 0.2645, 0.6747, 0.2623, 0.6127, 0.4361, 0.9114, 0.4717, 0.87, 0.4856, 0.8812, 0.4605, 0.9377, 0.2733, 0.5413, 0.2773, 0.6018, 0.2623, 0.6127, 0.2604, 0.5507, 0.3756, 0.9196, 0.4361, 0.9114, 0.4605, 0.9377, 0.3593, 0.9623])
me_sphere_001.materials.append(mat_planet)
me_sphere_001.use_remesh_preserve_volume = False
me_sphere_001.use_remesh_preserve_attributes = False
me_sphere_001.use_mirror_vertex_groups = False
me_sphere_001.update()

# ---- objects
ob_camera = bpy.data.objects.new('Camera', cam_camera)
ob_sun_002 = bpy.data.objects.new('Sun.002', light_sun_002)
ob_sun_001 = bpy.data.objects.new('Sun.001', light_sun_001)
ob_sun = bpy.data.objects.new('Sun', light_sun)
ob_sphere = bpy.data.objects.new('Sphere', me_sphere_001)

# ---- transforms, parenting, visibility, modifiers, constraints
ob_camera.location = (2.68, -3.667, 0.8815)
ob_camera.rotation_euler = (1.361, 0.004371, 0.6289)
ob_camera.lineart.crease_threshold = 0.0
ob_sun_002.location = (-0.3082, 0.05625, -22.91)
ob_sun_002.rotation_euler = (-0.0, 3.161, 0.0)
ob_sun_002.lineart.crease_threshold = 0.0
ob_sun_001.location = (4.614, 0.0, 4.898)
ob_sun_001.rotation_euler = (0.0, 0.7234, 0.0)
ob_sun_001.lineart.crease_threshold = 0.0
ob_sun.location = (-3.554, 0.0, 4.898)
ob_sun.rotation_euler = (0.0, -0.617, 0.0)
ob_sun.lineart.crease_threshold = 0.0
ob_sphere.location = (0.0, 0.0, 0.0)
ob_sphere.lineart.crease_threshold = 0.0
_m = ob_sphere.modifiers.new('Subsurf', 'SUBSURF')
_m.uv_smooth = 'PRESERVE_CORNERS'
_m.quality = 2
_m.levels = 3
_m.show_only_control_edges = False

# ---- collection membership
col_collection_1.objects.link(ob_camera)
col_collection_1.objects.link(ob_sun_002)
col_collection_1.objects.link(ob_sun_001)
col_collection_1.objects.link(ob_sun)
col_collection_1.objects.link(ob_sphere)

# ---- scene / render settings (as saved in the file)
scene.camera = ob_camera
scene.frame_start = 1; scene.frame_end = 250; scene.frame_set(1)
scene.render.engine = 'CYCLES'
scene.render.resolution_percentage = 50
scene.render.dither_intensity = 0.0
scene.render.film_transparent = True
scene.cycles.use_denoising = False
scene.cycles.samples = 128
scene.cycles.sampling_pattern = 'TABULATED_SOBOL'
scene.cycles.use_adaptive_sampling = False
scene.cycles.use_light_tree = False
scene.cycles.blur_glossy = 0.0
scene.cycles.sample_clamp_indirect = 0.0
scene.view_settings.view_transform = 'Standard'
bpy.context.view_layer.update()

